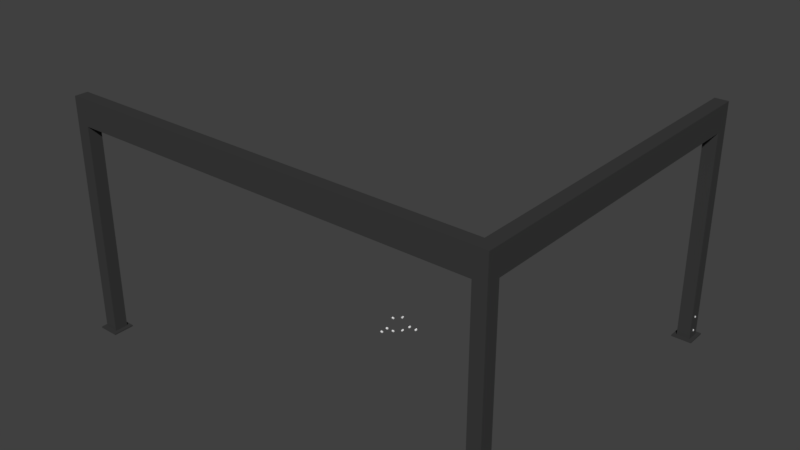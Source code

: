# Source: screw.blend  (saved by Blender 2.79.0; exported with 4.5.12 LTS)
import bpy
from mathutils import Matrix  # noqa: F401  (used for matrix-valued properties, if any)

bpy.ops.wm.read_factory_settings(use_empty=True)
scene = bpy.context.scene
scene.name = 'Scene'

# ---- collections
col_collection_1 = bpy.data.collections.new('Collection 1'); scene.collection.children.link(col_collection_1)
col_collection_11 = bpy.data.collections.new('Collection 11'); scene.collection.children.link(col_collection_11)
col_collection_11.hide_render = True
col_collection_11.hide_viewport = True

# ---- materials (node trees are filled in below, after node groups)
mat_stal = bpy.data.materials.new('stal')
mat_stal.alpha_threshold = 0.0
mat_stal.diffuse_color = (0.04445, 0.04445, 0.04445, 1.0)
mat_stal.specular_color = (0.5, 0.5, 0.5)
mat_stal.roughness = 0.5
mat_stal.specular_intensity = 1.0
mat_srubki = bpy.data.materials.new('srubki')
mat_srubki.alpha_threshold = 0.0
mat_srubki.specular_color = (0.5, 0.5, 0.5)
mat_srubki.roughness = 0.5
mat_srubki.specular_intensity = 1.0

# ---- material node trees
mat_stal.use_nodes = True; mat_stal.node_tree.nodes.clear()
_N = mat_stal.node_tree.nodes; _L = mat_stal.node_tree.links
n0 = _N.new('ShaderNodeOutputMaterial'); n0.name = 'Material Output'; n0.location = (1200, 880)
n0.label = 'Material Out'
n1 = _N.new('ShaderNodeAddShader'); n1.name = 'Add Shader'; n1.location = (1000, 880)
n1.label = 'Shader Add Refl'
n2 = _N.new('ShaderNodeAddShader'); n2.name = 'Add Shader.001'; n2.location = (800, 880)
n2.label = 'Shader Add Spec'
n3 = _N.new('ShaderNodeBsdfRefraction'); n3.name = 'Refraction BSDF'; n3.location = (1200, 220)
n3.label = 'Refl BSDF'
n3.mute = True
n4 = _N.new('ShaderNodeMix'); n4.name = 'Mix'; n4.location = (1000, 220)
n4.label = 'Mix Color/Refl'
n4.data_type = 'RGBA'
n4.blend_type = 'MULTIPLY'
n4.inputs[0].default_value = 1.0
n4.inputs[6].default_value = (0.7619, 0.7619, 0.7619, 1.0)
n4.inputs[7].default_value = (0.0, 0.0, 0.0, 1.0)
n5 = _N.new('ShaderNodeMixShader'); n5.name = 'Mix Shader'; n5.location = (600, 880)
n5.label = 'Shader Mix Alpha'
n6 = _N.new('ShaderNodeBsdfTransparent'); n6.name = 'Transparent BSDF'; n6.location = (400, 880)
n6.label = 'Alpha BSDF'
n6.mute = True
n7 = _N.new('ShaderNodeMix'); n7.name = 'Mix.001'; n7.location = (200, 1100)
n7.label = 'Mix Color/Alpha'
n7.data_type = 'RGBA'
n7.blend_type = 'MULTIPLY'
n7.inputs[0].default_value = 1.0
n7.inputs[6].default_value = (1.0, 1.0, 1.0, 1.0)
n7.inputs[7].default_value = (1.0, 1.0, 1.0, 1.0)
n8 = _N.new('ShaderNodeBsdfDiffuse'); n8.name = 'Diffuse BSDF'; n8.location = (400, 660)
n8.label = 'Diff BSDF'
n9 = _N.new('ShaderNodeMix'); n9.name = 'Mix.002'; n9.location = (200, 660)
n9.label = 'Mix Color/Diffuse'
n9.data_type = 'RGBA'
n9.blend_type = 'MULTIPLY'
n9.inputs[0].default_value = 1.0
n9.inputs[6].default_value = (0.04445, 0.04445, 0.04445, 1.0)
n9.inputs[7].default_value = (1.0, 1.0, 1.0, 1.0)
n10 = _N.new('ShaderNodeBsdfAnisotropic'); n10.name = 'Glossy BSDF'; n10.location = (400, 220)
n10.label = 'Spec BSDF'
n10.distribution = 'GGX'
n11 = _N.new('ShaderNodeMix'); n11.name = 'Mix.003'; n11.location = (200, 220)
n11.label = 'Mix Color/Spec'
n11.data_type = 'RGBA'
n11.blend_type = 'MULTIPLY'
n11.inputs[0].default_value = 1.0
n11.inputs[7].default_value = (0.0, 0.0, 0.0, 1.0)
n12 = _N.new('ShaderNodeMix'); n12.name = 'Mix.004'; n12.location = (200, 0)
n12.label = 'Mix Color/Hardness'
n12.data_type = 'RGBA'
n12.blend_type = 'MULTIPLY'
n12.inputs[0].default_value = 1.0
n12.inputs[6].default_value = (1.0, 1.0, 1.0, 1.0)
n12.inputs[7].default_value = (1.0, 1.0, 1.0, 1.0)
n13 = _N.new('ShaderNodeNormalMap'); n13.name = 'Normal Map'; n13.location = (200, 440)
n13.label = 'Normal/Map'
n13.mute = True
n14 = _N.new('ShaderNodeMix'); n14.name = 'Mix.005'; n14.location = (1000, 660)
n14.label = 'Bump/Map'
n14.mute = True
n14.data_type = 'RGBA'
n14.blend_type = 'MULTIPLY'
n14.inputs[0].default_value = 1.0
n14.inputs[6].default_value = (1.0, 1.0, 1.0, 1.0)
n14.inputs[7].default_value = (0.0, 0.0, 0.0, 1.0)
n15 = _N.new('ShaderNodeTexCoord'); n15.name = 'Texture Coordinate'; n15.location = (-600, 660)
n15.label = 'Texture Coords'
n16 = _N.new('ShaderNodeDisplacement'); n16.name = 'Displacement'; n16.location = (0, 0)
n16.inputs[1].default_value = 0.0
n16.inputs[2].default_value = 0.1
n17 = _N.new('ShaderNodeMath'); n17.name = 'Math'; n17.location = (0, 0)
n17.operation = 'POWER'
_L.new(n1.outputs[0], n0.inputs[0])
_L.new(n2.outputs[0], n1.inputs[0])
_L.new(n3.outputs[0], n1.inputs[1])
_L.new(n4.outputs[2], n3.inputs[0])
_L.new(n5.outputs[0], n2.inputs[0])
_L.new(n6.outputs[0], n5.inputs[1])
_L.new(n7.outputs[2], n5.inputs[0])
_L.new(n8.outputs[0], n5.inputs[2])
_L.new(n9.outputs[2], n8.inputs[0])
_L.new(n10.outputs[0], n2.inputs[1])
_L.new(n11.outputs[2], n10.inputs[0])
_L.new(n13.outputs[0], n8.inputs[2])
_L.new(n13.outputs[0], n10.inputs[4])
_L.new(n13.outputs[0], n3.inputs[3])
_L.new(n14.outputs[2], n16.inputs[0])
_L.new(n16.outputs[0], n0.inputs[2])
_L.new(n12.outputs[2], n17.inputs[0])
_L.new(n17.outputs[0], n10.inputs[1])
n0.is_active_output = True
mat_srubki.use_nodes = True; mat_srubki.node_tree.nodes.clear()
_N = mat_srubki.node_tree.nodes; _L = mat_srubki.node_tree.links
n0 = _N.new('ShaderNodeOutputMaterial'); n0.name = 'Material Output'; n0.location = (1200, 880)
n0.label = 'Material Out'
n1 = _N.new('ShaderNodeAddShader'); n1.name = 'Add Shader'; n1.location = (1000, 880)
n1.label = 'Shader Add Refl'
n2 = _N.new('ShaderNodeAddShader'); n2.name = 'Add Shader.001'; n2.location = (800, 880)
n2.label = 'Shader Add Spec'
n3 = _N.new('ShaderNodeBsdfRefraction'); n3.name = 'Refraction BSDF'; n3.location = (1200, 220)
n3.label = 'Refl BSDF'
n4 = _N.new('ShaderNodeMix'); n4.name = 'Mix'; n4.location = (1000, 220)
n4.label = 'Mix Color/Refl'
n4.data_type = 'RGBA'
n4.blend_type = 'MULTIPLY'
n4.inputs[0].default_value = 1.0
n4.inputs[6].default_value = (0.869, 0.869, 0.869, 1.0)
n4.inputs[7].default_value = (1.0, 1.0, 1.0, 1.0)
n5 = _N.new('ShaderNodeMixShader'); n5.name = 'Mix Shader'; n5.location = (600, 880)
n5.label = 'Shader Mix Alpha'
n6 = _N.new('ShaderNodeBsdfTransparent'); n6.name = 'Transparent BSDF'; n6.location = (400, 880)
n6.label = 'Alpha BSDF'
n6.mute = True
n7 = _N.new('ShaderNodeMix'); n7.name = 'Mix.001'; n7.location = (200, 1100)
n7.label = 'Mix Color/Alpha'
n7.data_type = 'RGBA'
n7.blend_type = 'MULTIPLY'
n7.inputs[0].default_value = 1.0
n7.inputs[6].default_value = (1.0, 1.0, 1.0, 1.0)
n7.inputs[7].default_value = (1.0, 1.0, 1.0, 1.0)
n8 = _N.new('ShaderNodeBsdfDiffuse'); n8.name = 'Diffuse BSDF'; n8.location = (400, 660)
n8.label = 'Diff BSDF'
n9 = _N.new('ShaderNodeMix'); n9.name = 'Mix.002'; n9.location = (200, 660)
n9.label = 'Mix Color/Diffuse'
n9.data_type = 'RGBA'
n9.blend_type = 'MULTIPLY'
n9.inputs[0].default_value = 1.0
n9.inputs[6].default_value = (0.8, 0.8, 0.8, 1.0)
n9.inputs[7].default_value = (1.0, 1.0, 1.0, 1.0)
n10 = _N.new('ShaderNodeBsdfAnisotropic'); n10.name = 'Glossy BSDF'; n10.location = (400, 220)
n10.label = 'Spec BSDF'
n10.distribution = 'GGX'
n11 = _N.new('ShaderNodeMix'); n11.name = 'Mix.003'; n11.location = (200, 220)
n11.label = 'Mix Color/Spec'
n11.data_type = 'RGBA'
n11.blend_type = 'MULTIPLY'
n11.inputs[0].default_value = 1.0
n11.inputs[7].default_value = (0.0, 0.0, 0.0, 1.0)
n12 = _N.new('ShaderNodeMix'); n12.name = 'Mix.004'; n12.location = (200, 0)
n12.label = 'Mix Color/Hardness'
n12.data_type = 'RGBA'
n12.blend_type = 'MULTIPLY'
n12.inputs[0].default_value = 1.0
n12.inputs[6].default_value = (0.0, 0.0, 0.0, 0.0)
n12.inputs[7].default_value = (1.0, 1.0, 1.0, 1.0)
n13 = _N.new('ShaderNodeNormalMap'); n13.name = 'Normal Map'; n13.location = (200, 440)
n13.label = 'Normal/Map'
n13.mute = True
n14 = _N.new('ShaderNodeMix'); n14.name = 'Mix.005'; n14.location = (1000, 660)
n14.label = 'Bump/Map'
n14.mute = True
n14.data_type = 'RGBA'
n14.blend_type = 'MULTIPLY'
n14.inputs[0].default_value = 1.0
n14.inputs[6].default_value = (1.0, 1.0, 1.0, 1.0)
n14.inputs[7].default_value = (0.0, 0.0, 0.0, 1.0)
n15 = _N.new('ShaderNodeTexCoord'); n15.name = 'Texture Coordinate'; n15.location = (-600, 660)
n15.label = 'Texture Coords'
n16 = _N.new('ShaderNodeDisplacement'); n16.name = 'Displacement'; n16.location = (0, 0)
n16.inputs[1].default_value = 0.0
n16.inputs[2].default_value = 0.1
n17 = _N.new('ShaderNodeMath'); n17.name = 'Math'; n17.location = (0, 0)
n17.operation = 'POWER'
_L.new(n1.outputs[0], n0.inputs[0])
_L.new(n2.outputs[0], n1.inputs[0])
_L.new(n3.outputs[0], n1.inputs[1])
_L.new(n4.outputs[2], n3.inputs[0])
_L.new(n5.outputs[0], n2.inputs[0])
_L.new(n6.outputs[0], n5.inputs[1])
_L.new(n7.outputs[2], n5.inputs[0])
_L.new(n8.outputs[0], n5.inputs[2])
_L.new(n9.outputs[2], n8.inputs[0])
_L.new(n10.outputs[0], n2.inputs[1])
_L.new(n11.outputs[2], n10.inputs[0])
_L.new(n13.outputs[0], n8.inputs[2])
_L.new(n13.outputs[0], n10.inputs[4])
_L.new(n13.outputs[0], n3.inputs[3])
_L.new(n14.outputs[2], n16.inputs[0])
_L.new(n16.outputs[0], n0.inputs[2])
_L.new(n12.outputs[2], n17.inputs[0])
_L.new(n17.outputs[0], n10.inputs[1])
n0.is_active_output = True

# ---- world
world_world = bpy.data.worlds.new('World'); scene.world = world_world
world_world.color = (0.05088, 0.05088, 0.05088)
world_world.use_sun_shadow = False
world_world.sun_shadow_jitter_overblur = 0.0
world_world.cycles.sampling_method = 'MANUAL'

# ---- meshes
me_cube_004_cube_026 = bpy.data.meshes.new('Cube.004_Cube.026')
me_cube_004_cube_026.from_pydata([(2.382, 0.01567, 2.0), (2.382, 2.7, 2.0), (2.382, 2.7, 1.85), (2.382, 0.01567, 1.85), (2.532, 2.7, 1.85), (2.532, 0.01567, 1.85), (2.532, 2.7, 2.0), (2.532, 0.01567, 2.0), (2.34, 0.0, 2.042), (2.34, 0.01567, 2.042), (2.34, 0.01567, 1.808), (2.34, 0.0, 1.808), (2.573, 0.01567, 1.808), (2.573, 0.0, 1.808), (2.573, 0.01567, 2.042), (2.573, 0.0, 2.042)], [], [(0, 1, 2, 3), (3, 2, 4, 5), (5, 4, 6, 7), (7, 6, 1, 0), (3, 5, 7, 0), (4, 2, 1, 6), (8, 9, 10, 11), (11, 10, 12, 13), (13, 12, 14, 15), (15, 14, 9, 8), (11, 13, 15, 8), (12, 10, 9, 14)])
_uv = me_cube_004_cube_026.uv_layers.new(name='UVMap')
_uv.uv.foreach_set('vector', [1e-06, 1.0, 0.0, 0.0, 0.18, 0.0, 0.18, 1.0, 0.3601, 1.0, 0.3601, 0.0, 0.5401, 0.0, 0.5401, 1.0, 0.7202, 0.0, 0.7202, 1.0, 0.5401, 1.0, 0.5401, 0.0, 0.18, 1.0, 0.18, 0.0, 0.3601, 0.0, 0.3601, 1.0, 0.7202, 0.1737, 0.9002, 0.1737, 0.9002, 0.2296, 0.7202, 0.2296, 0.9002, 0.2855, 0.7202, 0.2855, 0.7202, 0.2296, 0.9002, 0.2296, 0.9566, 0.2606, 0.9378, 0.2606, 0.9378, 0.1737, 0.9566, 0.1737, 0.919, 0.1737, 0.9378, 0.1737, 0.9378, 0.2606, 0.919, 0.2606, 0.9754, 0.2606, 0.9566, 0.2606, 0.9566, 0.1737, 0.9754, 0.1737, 0.9002, 0.1737, 0.919, 0.1737, 0.919, 0.2606, 0.9002, 0.2606, 0.7202, 0.08686, 0.7202, 0.0, 1.0, 0.0, 1.0, 0.08686, 1.0, 0.08686, 1.0, 0.1737, 0.7202, 0.1737, 0.7202, 0.08686])
me_cube_004_cube_026.materials.append(mat_stal)
me_cube_004_cube_026.use_remesh_preserve_volume = False
me_cube_004_cube_026.use_remesh_preserve_attributes = False
me_cube_004_cube_026.use_mirror_vertex_groups = False
me_cube_004_cube_026.update()
me_cube_004_cube_026.normals_split_custom_set([tuple(v) for v in zip(*[iter([-1.0, 0.0, 0.0, -1.0, 0.0, 0.0, -1.0, 0.0, 0.0, -1.0, 0.0, 0.0, 0.0, 0.0, -1.0, 0.0, 0.0, -1.0, 0.0, 0.0, -1.0, 0.0, 0.0, -1.0, 1.0, 0.0, 0.0, 1.0, 0.0, 0.0, 1.0, 0.0, 0.0, 1.0, 0.0, 0.0, 0.0, 0.0, 1.0, 0.0, 0.0, 1.0, 0.0, 0.0, 1.0, 0.0, 0.0, 1.0, 0.0, -1.0, 0.0, 0.0, -1.0, 0.0, 0.0, -1.0, 0.0, 0.0, -1.0, 0.0, 0.0, 1.0, 0.0, 0.0, 1.0, 0.0, 0.0, 1.0, 0.0, 0.0, 1.0, 0.0, -1.0, 0.0, 0.0, -1.0, 0.0, 0.0, -1.0, 0.0, 0.0, -1.0, 0.0, 0.0, 0.0, 0.0, -1.0, 0.0, 0.0, -1.0, 0.0, 0.0, -1.0, 0.0, 0.0, -1.0, 1.0, 0.0, 0.0, 1.0, 0.0, 0.0, 1.0, 0.0, 0.0, 1.0, 0.0, 0.0, 0.0, 0.0, 1.0, 0.0, 0.0, 1.0, 0.0, 0.0, 1.0, 0.0, 0.0, 1.0, 0.0, -1.0, 0.0, 0.0, -1.0, 0.0, 0.0, -1.0, 0.0, 0.0, -1.0, 0.0, 0.0, 1.0, 0.0, 0.0, 1.0, 0.0, 0.0, 1.0, 0.0, 0.0, 1.0, 0.0])] * 3)])
me_cube_005_cube_027 = bpy.data.meshes.new('Cube.005_Cube.027')
me_cube_005_cube_027.from_pydata([(2.382, 0.01567, -1.85), (2.382, 2.7, -1.85), (2.382, 2.7, -2.0), (2.382, 0.01567, -2.0), (2.532, 2.7, -2.0), (2.532, 0.01567, -2.0), (2.532, 2.7, -1.85), (2.532, 0.01567, -1.85), (2.34, 0.0, -1.809), (2.34, 0.01567, -1.809), (2.34, 0.01567, -2.042), (2.34, 0.0, -2.042), (2.573, 0.01567, -2.042), (2.573, 0.0, -2.042), (2.573, 0.01567, -1.809), (2.573, 0.0, -1.809)], [], [(0, 1, 2, 3), (3, 2, 4, 5), (5, 4, 6, 7), (7, 6, 1, 0), (3, 5, 7, 0), (4, 2, 1, 6), (8, 9, 10, 11), (11, 10, 12, 13), (13, 12, 14, 15), (15, 14, 9, 8), (11, 13, 15, 8), (12, 10, 9, 14)])
_uv = me_cube_005_cube_027.uv_layers.new(name='UVMap')
_uv.uv.foreach_set('vector', [1e-06, 1.0, 0.0, 0.0, 0.18, 0.0, 0.18, 1.0, 0.3601, 1.0, 0.3601, 0.0, 0.5401, 0.0, 0.5401, 1.0, 0.7202, 0.0, 0.7202, 1.0, 0.5401, 1.0, 0.5401, 0.0, 0.18, 1.0, 0.18, 0.0, 0.3601, 0.0, 0.3601, 1.0, 0.7202, 0.1737, 0.9002, 0.1737, 0.9002, 0.2296, 0.7202, 0.2296, 0.9002, 0.2855, 0.7202, 0.2855, 0.7202, 0.2296, 0.9002, 0.2296, 0.9566, 0.2606, 0.9378, 0.2606, 0.9378, 0.1737, 0.9566, 0.1737, 0.919, 0.1737, 0.9378, 0.1737, 0.9378, 0.2606, 0.919, 0.2606, 0.9754, 0.2606, 0.9566, 0.2606, 0.9566, 0.1737, 0.9754, 0.1737, 0.9002, 0.1737, 0.919, 0.1737, 0.919, 0.2606, 0.9002, 0.2606, 0.7202, 0.08686, 0.7202, 0.0, 1.0, 0.0, 1.0, 0.08686, 1.0, 0.08686, 1.0, 0.1737, 0.7202, 0.1737, 0.7202, 0.08686])
me_cube_005_cube_027.materials.append(mat_stal)
me_cube_005_cube_027.use_remesh_preserve_volume = False
me_cube_005_cube_027.use_remesh_preserve_attributes = False
me_cube_005_cube_027.use_mirror_vertex_groups = False
me_cube_005_cube_027.update()
me_cube_005_cube_027.normals_split_custom_set([tuple(v) for v in zip(*[iter([-1.0, 0.0, 0.0, -1.0, 0.0, 0.0, -1.0, 0.0, 0.0, -1.0, 0.0, 0.0, 0.0, 0.0, -1.0, 0.0, 0.0, -1.0, 0.0, 0.0, -1.0, 0.0, 0.0, -1.0, 1.0, 0.0, 0.0, 1.0, 0.0, 0.0, 1.0, 0.0, 0.0, 1.0, 0.0, 0.0, 0.0, 0.0, 1.0, 0.0, 0.0, 1.0, 0.0, 0.0, 1.0, 0.0, 0.0, 1.0, 0.0, -1.0, 0.0, 0.0, -1.0, 0.0, 0.0, -1.0, 0.0, 0.0, -1.0, 0.0, 0.0, 1.0, 0.0, 0.0, 1.0, 0.0, 0.0, 1.0, 0.0, 0.0, 1.0, 0.0, -1.0, 0.0, 0.0, -1.0, 0.0, 0.0, -1.0, 0.0, 0.0, -1.0, 0.0, 0.0, 0.0, 0.0, -1.0, 0.0, 0.0, -1.0, 0.0, 0.0, -1.0, 0.0, 0.0, -1.0, 1.0, 0.0, 0.0, 1.0, 0.0, 0.0, 1.0, 0.0, 0.0, 1.0, 0.0, 0.0, 0.0, 0.0, 1.0, 0.0, 0.0, 1.0, 0.0, 0.0, 1.0, 0.0, 0.0, 1.0, 0.0, -1.0, 0.0, 0.0, -1.0, 0.0, 0.0, -1.0, 0.0, 0.0, -1.0, 0.0, 0.0, 1.0, 0.0, 0.0, 1.0, 0.0, 0.0, 1.0, 0.0, 0.0, 1.0, 0.0])] * 3)])
me_cylinder_001_cylinder_009 = bpy.data.meshes.new('Cylinder.001_Cylinder.009')
me_cylinder_001_cylinder_009.from_pydata([(-0.01921, -0.001096, 0.157), (0.003747, -0.001096, 0.157), (0.003747, -0.01201, 0.165), (-0.01921, -0.01201, 0.165), (0.003747, -0.007843, 0.1778), (-0.01921, -0.007843, 0.1778), (0.003747, 0.005651, 0.1778), (-0.01921, 0.005651, 0.1778), (0.003747, 0.009821, 0.165), (-0.01921, 0.009821, 0.165), (-0.01921, -0.0741, 0.06649), (0.003747, -0.0741, 0.06649), (0.003747, -0.08203, 0.05557), (-0.01921, -0.08203, 0.05557), (0.003747, -0.09486, 0.05974), (-0.01921, -0.09486, 0.05974), (0.003747, -0.09486, 0.07324), (-0.01921, -0.09486, 0.07324), (0.003747, -0.08203, 0.07741), (-0.01921, -0.08203, 0.07741), (-0.01921, 0.09486, 0.06649), (0.003747, 0.09486, 0.06649), (0.003747, 0.08693, 0.05557), (-0.01921, 0.08693, 0.05557), (0.003747, 0.0741, 0.05974), (-0.01921, 0.0741, 0.05974), (0.003747, 0.0741, 0.07324), (-0.01921, 0.0741, 0.07324), (0.003747, 0.08693, 0.07741), (-0.01921, 0.08693, 0.07741), (-0.01921, -0.001096, 0.2457), (0.003747, -0.001096, 0.2457), (0.003747, -0.01201, 0.2536), (-0.01921, -0.01201, 0.2536), (0.003747, -0.007843, 0.2664), (-0.01921, -0.007843, 0.2664), (0.003747, 0.005651, 0.2664), (-0.01921, 0.005651, 0.2664), (0.003747, 0.009821, 0.2536), (-0.01921, 0.009821, 0.2536), (0.1533, -0.001096, 0.0), (0.1533, -0.001096, -0.02296), (0.1612, -0.01201, -0.02296), (0.1612, -0.01201, 1.267e-07), (0.1741, -0.007843, -0.02296), (0.1741, -0.007843, 1.267e-07), (0.1741, 0.005651, -0.02296), (0.1741, 0.005651, 1.267e-07), (0.1612, 0.009821, -0.02296), (0.1612, 0.009821, 1.267e-07), (0.06274, -0.0741, 1.267e-07), (0.06274, -0.0741, -0.02296), (0.05182, -0.08203, -0.02296), (0.05182, -0.08203, 1.267e-07), (0.05599, -0.09486, -0.02296), (0.05599, -0.09486, 1.267e-07), (0.06949, -0.09486, -0.02296), (0.06949, -0.09486, 1.267e-07), (0.07366, -0.08203, -0.02296), (0.07366, -0.08203, 0.0), (0.06274, 0.09486, 1.267e-07), (0.06274, 0.09486, -0.02296), (0.05182, 0.08693, -0.02296), (0.05182, 0.08693, 1.267e-07), (0.05599, 0.0741, -0.02296), (0.05599, 0.0741, 1.267e-07), (0.06949, 0.0741, -0.02296), (0.06949, 0.0741, 1.267e-07), (0.07366, 0.08693, -0.02296), (0.07366, 0.08693, 1.267e-07), (0.2419, -0.001096, 1.267e-07), (0.2419, -0.001096, -0.02296), (0.2499, -0.01201, -0.02296), (0.2499, -0.01201, 1.267e-07), (0.2627, -0.007843, -0.02296), (0.2627, -0.007843, 1.267e-07), (0.2627, 0.005651, -0.02296), (0.2627, 0.005651, 1.267e-07), (0.2499, 0.009821, -0.02296), (0.2499, 0.009821, 1.267e-07)], [], [(0, 1, 2, 3), (3, 2, 4, 5), (5, 4, 6, 7), (2, 1, 8, 6, 4), (7, 6, 8, 9), (9, 8, 1, 0), (0, 3, 5, 7, 9), (10, 11, 12, 13), (13, 12, 14, 15), (15, 14, 16, 17), (12, 11, 18, 16, 14), (17, 16, 18, 19), (19, 18, 11, 10), (10, 13, 15, 17, 19), (20, 21, 22, 23), (23, 22, 24, 25), (25, 24, 26, 27), (22, 21, 28, 26, 24), (27, 26, 28, 29), (29, 28, 21, 20), (20, 23, 25, 27, 29), (30, 31, 32, 33), (33, 32, 34, 35), (35, 34, 36, 37), (32, 31, 38, 36, 34), (37, 36, 38, 39), (39, 38, 31, 30), (30, 33, 35, 37, 39), (40, 41, 42, 43), (43, 42, 44, 45), (45, 44, 46, 47), (42, 41, 48, 46, 44), (47, 46, 48, 49), (49, 48, 41, 40), (40, 43, 45, 47, 49), (50, 51, 52, 53), (53, 52, 54, 55), (55, 54, 56, 57), (52, 51, 58, 56, 54), (57, 56, 58, 59), (59, 58, 51, 50), (50, 53, 55, 57, 59), (60, 61, 62, 63), (63, 62, 64, 65), (65, 64, 66, 67), (62, 61, 68, 66, 64), (67, 66, 68, 69), (69, 68, 61, 60), (60, 63, 65, 67, 69), (70, 71, 72, 73), (73, 72, 74, 75), (75, 74, 76, 77), (72, 71, 78, 76, 74), (77, 76, 78, 79), (79, 78, 71, 70), (70, 73, 75, 77, 79)])
_uv = me_cylinder_001_cylinder_009.uv_layers.new(name='UVMap')
_uv.uv.foreach_set('vector', [1.0, 0.5, 1.0, 1.0, 0.8, 1.0, 0.8, 0.5, 0.8, 0.5, 0.8, 1.0, 0.6, 1.0, 0.6, 0.5, 0.6, 0.5, 0.6, 1.0, 0.4, 1.0, 0.4, 0.5, 0.4783, 0.3242, 0.25, 0.49, 0.02175, 0.3242, 0.1089, 0.05584, 0.3911, 0.05584, 0.4, 0.5, 0.4, 1.0, 0.2, 1.0, 0.2, 0.5, 0.2, 0.5, 0.2, 1.0, 0.0, 1.0, 0.0, 0.5, 0.75, 0.49, 0.9783, 0.3242, 0.8911, 0.05584, 0.6089, 0.05584, 0.5217, 0.3242, 1.0, 0.5, 1.0, 1.0, 0.8, 1.0, 0.8, 0.5, 0.8, 0.5, 0.8, 1.0, 0.6, 1.0, 0.6, 0.5, 0.6, 0.5, 0.6, 1.0, 0.4, 1.0, 0.4, 0.5, 0.4783, 0.3242, 0.25, 0.49, 0.02175, 0.3242, 0.1089, 0.05584, 0.3911, 0.05584, 0.4, 0.5, 0.4, 1.0, 0.2, 1.0, 0.2, 0.5, 0.2, 0.5, 0.2, 1.0, 0.0, 1.0, 0.0, 0.5, 0.75, 0.49, 0.9783, 0.3242, 0.8911, 0.05584, 0.6089, 0.05584, 0.5217, 0.3242, 1.0, 0.5, 1.0, 1.0, 0.8, 1.0, 0.8, 0.5, 0.8, 0.5, 0.8, 1.0, 0.6, 1.0, 0.6, 0.5, 0.6, 0.5, 0.6, 1.0, 0.4, 1.0, 0.4, 0.5, 0.4783, 0.3242, 0.25, 0.49, 0.02175, 0.3242, 0.1089, 0.05584, 0.3911, 0.05584, 0.4, 0.5, 0.4, 1.0, 0.2, 1.0, 0.2, 0.5, 0.2, 0.5, 0.2, 1.0, 0.0, 1.0, 0.0, 0.5, 0.75, 0.49, 0.9783, 0.3242, 0.8911, 0.05584, 0.6089, 0.05584, 0.5217, 0.3242, 1.0, 0.5, 1.0, 1.0, 0.8, 1.0, 0.8, 0.5, 0.8, 0.5, 0.8, 1.0, 0.6, 1.0, 0.6, 0.5, 0.6, 0.5, 0.6, 1.0, 0.4, 1.0, 0.4, 0.5, 0.4783, 0.3242, 0.25, 0.49, 0.02175, 0.3242, 0.1089, 0.05584, 0.3911, 0.05584, 0.4, 0.5, 0.4, 1.0, 0.2, 1.0, 0.2, 0.5, 0.2, 0.5, 0.2, 1.0, 0.0, 1.0, 0.0, 0.5, 0.75, 0.49, 0.9783, 0.3242, 0.8911, 0.05584, 0.6089, 0.05584, 0.5217, 0.3242, 1.0, 0.5, 1.0, 1.0, 0.8, 1.0, 0.8, 0.5, 0.8, 0.5, 0.8, 1.0, 0.6, 1.0, 0.6, 0.5, 0.6, 0.5, 0.6, 1.0, 0.4, 1.0, 0.4, 0.5, 0.4783, 0.3242, 0.25, 0.49, 0.02175, 0.3242, 0.1089, 0.05584, 0.3911, 0.05584, 0.4, 0.5, 0.4, 1.0, 0.2, 1.0, 0.2, 0.5, 0.2, 0.5, 0.2, 1.0, 0.0, 1.0, 0.0, 0.5, 0.75, 0.49, 0.9783, 0.3242, 0.8911, 0.05584, 0.6089, 0.05584, 0.5217, 0.3242, 1.0, 0.5, 1.0, 1.0, 0.8, 1.0, 0.8, 0.5, 0.8, 0.5, 0.8, 1.0, 0.6, 1.0, 0.6, 0.5, 0.6, 0.5, 0.6, 1.0, 0.4, 1.0, 0.4, 0.5, 0.4783, 0.3242, 0.25, 0.49, 0.02175, 0.3242, 0.1089, 0.05584, 0.3911, 0.05584, 0.4, 0.5, 0.4, 1.0, 0.2, 1.0, 0.2, 0.5, 0.2, 0.5, 0.2, 1.0, 0.0, 1.0, 0.0, 0.5, 0.75, 0.49, 0.9783, 0.3242, 0.8911, 0.05584, 0.6089, 0.05584, 0.5217, 0.3242, 1.0, 0.5, 1.0, 1.0, 0.8, 1.0, 0.8, 0.5, 0.8, 0.5, 0.8, 1.0, 0.6, 1.0, 0.6, 0.5, 0.6, 0.5, 0.6, 1.0, 0.4, 1.0, 0.4, 0.5, 0.4783, 0.3242, 0.25, 0.49, 0.02175, 0.3242, 0.1089, 0.05584, 0.3911, 0.05584, 0.4, 0.5, 0.4, 1.0, 0.2, 1.0, 0.2, 0.5, 0.2, 0.5, 0.2, 1.0, 0.0, 1.0, 0.0, 0.5, 0.75, 0.49, 0.9783, 0.3242, 0.8911, 0.05584, 0.6089, 0.05584, 0.5217, 0.3242, 1.0, 0.5, 1.0, 1.0, 0.8, 1.0, 0.8, 0.5, 0.8, 0.5, 0.8, 1.0, 0.6, 1.0, 0.6, 0.5, 0.6, 0.5, 0.6, 1.0, 0.4, 1.0, 0.4, 0.5, 0.4783, 0.3242, 0.25, 0.49, 0.02175, 0.3242, 0.1089, 0.05584, 0.3911, 0.05584, 0.4, 0.5, 0.4, 1.0, 0.2, 1.0, 0.2, 0.5, 0.2, 0.5, 0.2, 1.0, 0.0, 1.0, 0.0, 0.5, 0.75, 0.49, 0.9783, 0.3242, 0.8911, 0.05584, 0.6089, 0.05584, 0.5217, 0.3242])
me_cylinder_001_cylinder_009.materials.append(mat_srubki)
me_cylinder_001_cylinder_009.use_remesh_preserve_volume = False
me_cylinder_001_cylinder_009.use_remesh_preserve_attributes = False
me_cylinder_001_cylinder_009.use_mirror_vertex_groups = False
me_cylinder_001_cylinder_009.update()
me_cylinder_001_cylinder_009.normals_split_custom_set([tuple(v) for v in zip(*[iter([0.0, -0.5878, -0.809, 0.0, -0.5878, -0.809, 0.0, -0.5878, -0.809, 0.0, -0.5878, -0.809, 0.0, -0.9511, 0.309, 0.0, -0.9511, 0.309, 0.0, -0.9511, 0.309, 0.0, -0.9511, 0.309, 0.0, 0.0, 1.0, 0.0, 0.0, 1.0, 0.0, 0.0, 1.0, 0.0, 0.0, 1.0, 1.0, -1.161e-08, 0.0, 1.0, -1.161e-08, 0.0, 1.0, -1.161e-08, 0.0, 1.0, -1.161e-08, 0.0, 1.0, -1.161e-08, 0.0, 0.0, 0.9511, 0.309, 0.0, 0.9511, 0.309, 0.0, 0.9511, 0.309, 0.0, 0.9511, 0.309, 0.0, 0.5878, -0.809, 0.0, 0.5878, -0.809, 0.0, 0.5878, -0.809, 0.0, 0.5878, -0.809, -1.0, 0.0, 0.0, -1.0, 0.0, 0.0, -1.0, 0.0, 0.0, -1.0, 0.0, 0.0, -1.0, 0.0, 0.0, 0.0, 0.809, -0.5878, 0.0, 0.809, -0.5878, 0.0, 0.809, -0.5878, 0.0, 0.809, -0.5878, 0.0, -0.309, -0.9511, 0.0, -0.309, -0.9511, 0.0, -0.309, -0.9511, 0.0, -0.309, -0.9511, 0.0, -1.0, 0.0, 0.0, -1.0, 0.0, 0.0, -1.0, 0.0, 0.0, -1.0, 0.0, 1.0, 0.0, 0.0, 1.0, 0.0, 0.0, 1.0, 0.0, 0.0, 1.0, 0.0, 0.0, 1.0, 0.0, 0.0, 0.0, -0.309, 0.9511, 0.0, -0.309, 0.9511, 0.0, -0.309, 0.9511, 0.0, -0.309, 0.9511, 0.0, 0.809, 0.5878, 0.0, 0.809, 0.5878, 0.0, 0.809, 0.5878, 0.0, 0.809, 0.5878, -1.0, -2.322e-08, 0.0, -1.0, -2.322e-08, 0.0, -1.0, -2.322e-08, 0.0, -1.0, -2.322e-08, 0.0, -1.0, -2.322e-08, 0.0, 0.0, 0.809, -0.5878, 0.0, 0.809, -0.5878, 0.0, 0.809, -0.5878, 0.0, 0.809, -0.5878, 0.0, -0.309, -0.9511, 0.0, -0.309, -0.9511, 0.0, -0.309, -0.9511, 0.0, -0.309, -0.9511, 0.0, -1.0, 0.0, 0.0, -1.0, 0.0, 0.0, -1.0, 0.0, 0.0, -1.0, 0.0, 1.0, 0.0, 0.0, 1.0, 0.0, 0.0, 1.0, 0.0, 0.0, 1.0, 0.0, 0.0, 1.0, 0.0, 0.0, 0.0, -0.309, 0.951, 0.0, -0.309, 0.951, 0.0, -0.309, 0.951, 0.0, -0.309, 0.951, 0.0, 0.809, 0.5878, 0.0, 0.809, 0.5878, 0.0, 0.809, 0.5878, 0.0, 0.809, 0.5878, -1.0, -2.322e-08, 0.0, -1.0, -2.322e-08, 0.0, -1.0, -2.322e-08, 0.0, -1.0, -2.322e-08, 0.0, -1.0, -2.322e-08, 0.0, -1.879e-05, -0.5878, -0.809, -1.879e-05, -0.5878, -0.809, -1.879e-05, -0.5878, -0.809, -1.879e-05, -0.5878, -0.809, 0.0, -0.9511, 0.309, 0.0, -0.9511, 0.309, 0.0, -0.9511, 0.309, 0.0, -0.9511, 0.309, 0.0, 0.0, 1.0, 0.0, 0.0, 1.0, 0.0, 0.0, 1.0, 0.0, 0.0, 1.0, 1.0, -1.161e-08, 0.0, 1.0, -1.161e-08, 0.0, 1.0, -1.161e-08, 0.0, 1.0, -1.161e-08, 0.0, 1.0, -1.161e-08, 0.0, 0.0, 0.9511, 0.309, 0.0, 0.9511, 0.309, 0.0, 0.9511, 0.309, 0.0, 0.9511, 0.309, -1.879e-05, 0.5878, -0.809, -1.879e-05, 0.5878, -0.809, -1.879e-05, 0.5878, -0.809, -1.879e-05, 0.5878, -0.809, -1.0, 0.0, 0.0, -1.0, 0.0, 0.0, -1.0, 0.0, 0.0, -1.0, 0.0, 0.0, -1.0, 0.0, 0.0, -0.809, -0.5878, 0.0, -0.809, -0.5878, 0.0, -0.809, -0.5878, 0.0, -0.809, -0.5878, 0.0, 0.309, -0.9511, 0.0, 0.309, -0.9511, 0.0, 0.309, -0.9511, 0.0, 0.309, -0.9511, 0.0, 1.0, 0.0, 0.0, 1.0, 0.0, 0.0, 1.0, 0.0, 0.0, 1.0, 0.0, 0.0, -1.022e-06, 0.0, -1.0, -1.022e-06, 0.0, -1.0, -1.022e-06, 0.0, -1.0, -1.022e-06, 0.0, -1.0, -1.022e-06, 0.0, -1.0, 0.309, 0.9511, 0.0, 0.309, 0.9511, 0.0, 0.309, 0.9511, 0.0, 0.309, 0.9511, 0.0, -0.809, 0.5878, 0.0, -0.809, 0.5878, 0.0, -0.809, 0.5878, 0.0, -0.809, 0.5878, 0.0, -4.414e-06, 0.0, 1.0, -4.414e-06, 0.0, 1.0, -4.414e-06, 0.0, 1.0, -4.414e-06, 0.0, 1.0, -4.414e-06, 0.0, 1.0, -0.5878, 0.809, 0.0, -0.5878, 0.809, 0.0, -0.5878, 0.809, 0.0, -0.5878, 0.809, 0.0, -0.9511, -0.309, 0.0, -0.9511, -0.309, 0.0, -0.9511, -0.309, 0.0, -0.9511, -0.309, 0.0, 0.0, -1.0, 0.0, 0.0, -1.0, 0.0, 0.0, -1.0, 0.0, 0.0, -1.0, 0.0, 1.022e-06, 3.21e-07, -1.0, 1.022e-06, 3.21e-07, -1.0, 1.022e-06, 3.21e-07, -1.0, 1.022e-06, 3.21e-07, -1.0, 1.022e-06, 3.21e-07, -1.0, 0.9511, -0.309, 0.0, 0.9511, -0.309, 0.0, 0.9511, -0.309, 0.0, 0.9511, -0.309, 0.0, 0.5878, 0.809, 0.0, 0.5878, 0.809, 0.0, 0.5878, 0.809, 0.0, 0.5878, 0.809, 0.0, 4.198e-06, 1.364e-06, 1.0, 4.198e-06, 1.364e-06, 1.0, 4.198e-06, 1.364e-06, 1.0, 4.198e-06, 1.364e-06, 1.0, 4.198e-06, 1.364e-06, 1.0, -0.5878, 0.809, 0.0, -0.5878, 0.809, 0.0, -0.5878, 0.809, 0.0, -0.5878, 0.809, 0.0, -0.9511, -0.309, 0.0, -0.9511, -0.309, 0.0, -0.9511, -0.309, 0.0, -0.9511, -0.309, 0.0, 0.0, -1.0, 0.0, 0.0, -1.0, 0.0, 0.0, -1.0, 0.0, 0.0, -1.0, 0.0, 0.0, 0.0, -1.0, 0.0, 0.0, -1.0, 0.0, 0.0, -1.0, 0.0, 0.0, -1.0, 0.0, 0.0, -1.0, 0.9511, -0.309, 0.0, 0.9511, -0.309, 0.0, 0.9511, -0.309, 0.0, 0.9511, -0.309, 0.0, 0.5878, 0.809, 0.0, 0.5878, 0.809, 0.0, 0.5878, 0.809, 0.0, 0.5878, 0.809, 0.0, 0.0, 0.0, 1.0, 0.0, 0.0, 1.0, 0.0, 0.0, 1.0, 0.0, 0.0, 1.0, 0.0, 0.0, 1.0, -0.809, -0.5878, 0.0, -0.809, -0.5878, 0.0, -0.809, -0.5878, 0.0, -0.809, -0.5878, 0.0, 0.309, -0.9511, 0.0, 0.309, -0.9511, 0.0, 0.309, -0.9511, 0.0, 0.309, -0.9511, 0.0, 1.0, 0.0, 0.0, 1.0, 0.0, 0.0, 1.0, 0.0, 0.0, 1.0, 0.0, 0.0, -9.29e-08, 0.0, -1.0, -9.29e-08, 0.0, -1.0, -9.29e-08, 0.0, -1.0, -9.29e-08, 0.0, -1.0, -9.29e-08, 0.0, -1.0, 0.309, 0.9511, 0.0, 0.309, 0.9511, 0.0, 0.309, 0.9511, 0.0, 0.309, 0.9511, 0.0, -0.809, 0.5877, 0.0, -0.809, 0.5877, 0.0, -0.809, 0.5877, 0.0, -0.809, 0.5877, 0.0, -1.772e-13, 0.0, 1.0, -1.772e-13, 0.0, 1.0, -1.772e-13, 0.0, 1.0, -1.772e-13, 0.0, 1.0, -1.772e-13, 0.0, 1.0])] * 3)])
me_cylinder_002_cylinder_010 = bpy.data.meshes.new('Cylinder.002_Cylinder.010')
me_cylinder_002_cylinder_010.from_pydata([(2.539, 0.1118, 1.917), (2.516, 0.1118, 1.917), (2.516, 0.1039, 1.928), (2.539, 0.1039, 1.928), (2.516, 0.09106, 1.923), (2.539, 0.09106, 1.923), (2.516, 0.09106, 1.91), (2.539, 0.09106, 1.91), (2.516, 0.1039, 1.906), (2.539, 0.1039, 1.906), (2.539, 0.2808, 1.917), (2.516, 0.2808, 1.917), (2.516, 0.2729, 1.928), (2.539, 0.2729, 1.928), (2.516, 0.26, 1.923), (2.539, 0.26, 1.923), (2.516, 0.26, 1.91), (2.539, 0.26, 1.91), (2.516, 0.2729, 1.906), (2.539, 0.2729, 1.906), (2.539, 0.1118, -1.917), (2.539, 0.1039, -1.928), (2.516, 0.1039, -1.928), (2.516, 0.1118, -1.917), (2.539, 0.09106, -1.924), (2.516, 0.09106, -1.924), (2.539, 0.09106, -1.91), (2.516, 0.09106, -1.91), (2.516, 0.1039, -1.906), (2.539, 0.1039, -1.906), (2.539, 0.2808, -1.917), (2.539, 0.2729, -1.928), (2.516, 0.2729, -1.928), (2.516, 0.2808, -1.917), (2.539, 0.26, -1.924), (2.516, 0.26, -1.924), (2.539, 0.26, -1.91), (2.516, 0.26, -1.91), (2.516, 0.2729, -1.906), (2.539, 0.2729, -1.906), (-2.507, 0.1118, 1.917), (-2.507, 0.1039, 1.928), (-2.484, 0.1039, 1.928), (-2.484, 0.1118, 1.917), (-2.507, 0.09106, 1.923), (-2.484, 0.09106, 1.923), (-2.507, 0.09106, 1.91), (-2.484, 0.09106, 1.91), (-2.484, 0.1039, 1.906), (-2.507, 0.1039, 1.906), (-2.507, 0.2808, 1.917), (-2.507, 0.2729, 1.928), (-2.484, 0.2729, 1.928), (-2.484, 0.2808, 1.917), (-2.507, 0.26, 1.923), (-2.484, 0.26, 1.923), (-2.507, 0.26, 1.91), (-2.484, 0.26, 1.91), (-2.484, 0.2729, 1.906), (-2.507, 0.2729, 1.906), (-2.507, 0.1118, -1.917), (-2.484, 0.1118, -1.917), (-2.484, 0.1039, -1.928), (-2.507, 0.1039, -1.928), (-2.484, 0.09106, -1.924), (-2.507, 0.09106, -1.924), (-2.484, 0.09106, -1.91), (-2.507, 0.09106, -1.91), (-2.484, 0.1039, -1.906), (-2.507, 0.1039, -1.906), (-2.507, 0.2808, -1.917), (-2.484, 0.2808, -1.917), (-2.484, 0.2729, -1.928), (-2.507, 0.2729, -1.928), (-2.484, 0.26, -1.924), (-2.507, 0.26, -1.924), (-2.484, 0.26, -1.91), (-2.507, 0.26, -1.91), (-2.484, 0.2729, -1.906), (-2.507, 0.2729, -1.906)], [], [(0, 1, 2, 3), (3, 2, 4, 5), (5, 4, 6, 7), (2, 1, 8, 6, 4), (7, 6, 8, 9), (9, 8, 1, 0), (0, 3, 5, 7, 9), (10, 11, 12, 13), (13, 12, 14, 15), (15, 14, 16, 17), (12, 11, 18, 16, 14), (17, 16, 18, 19), (19, 18, 11, 10), (10, 13, 15, 17, 19), (20, 21, 22, 23), (21, 24, 25, 22), (24, 26, 27, 25), (22, 25, 27, 28, 23), (26, 29, 28, 27), (29, 20, 23, 28), (20, 29, 26, 24, 21), (30, 31, 32, 33), (31, 34, 35, 32), (34, 36, 37, 35), (32, 35, 37, 38, 33), (36, 39, 38, 37), (39, 30, 33, 38), (30, 39, 36, 34, 31), (40, 41, 42, 43), (41, 44, 45, 42), (44, 46, 47, 45), (42, 45, 47, 48, 43), (46, 49, 48, 47), (49, 40, 43, 48), (40, 49, 46, 44, 41), (50, 51, 52, 53), (51, 54, 55, 52), (54, 56, 57, 55), (52, 55, 57, 58, 53), (56, 59, 58, 57), (59, 50, 53, 58), (50, 59, 56, 54, 51), (60, 61, 62, 63), (63, 62, 64, 65), (65, 64, 66, 67), (62, 61, 68, 66, 64), (67, 66, 68, 69), (69, 68, 61, 60), (60, 63, 65, 67, 69), (70, 71, 72, 73), (73, 72, 74, 75), (75, 74, 76, 77), (72, 71, 78, 76, 74), (77, 76, 78, 79), (79, 78, 71, 70), (70, 73, 75, 77, 79)])
_uv = me_cylinder_002_cylinder_010.uv_layers.new(name='UVMap')
_uv.uv.foreach_set('vector', [1.0, 0.5, 1.0, 1.0, 0.8, 1.0, 0.8, 0.5, 0.8, 0.5, 0.8, 1.0, 0.6, 1.0, 0.6, 0.5, 0.6, 0.5, 0.6, 1.0, 0.4, 1.0, 0.4, 0.5, 0.4783, 0.3242, 0.25, 0.49, 0.02175, 0.3242, 0.1089, 0.05584, 0.3911, 0.05584, 0.4, 0.5, 0.4, 1.0, 0.2, 1.0, 0.2, 0.5, 0.2, 0.5, 0.2, 1.0, 0.0, 1.0, 0.0, 0.5, 0.75, 0.49, 0.9783, 0.3242, 0.8911, 0.05584, 0.6089, 0.05584, 0.5217, 0.3242, 1.0, 0.5, 1.0, 1.0, 0.8, 1.0, 0.8, 0.5, 0.8, 0.5, 0.8, 1.0, 0.6, 1.0, 0.6, 0.5, 0.6, 0.5, 0.6, 1.0, 0.4, 1.0, 0.4, 0.5, 0.4783, 0.3242, 0.25, 0.49, 0.02175, 0.3242, 0.1089, 0.05584, 0.3911, 0.05584, 0.4, 0.5, 0.4, 1.0, 0.2, 1.0, 0.2, 0.5, 0.2, 0.5, 0.2, 1.0, 0.0, 1.0, 0.0, 0.5, 0.75, 0.49, 0.9783, 0.3242, 0.8911, 0.05584, 0.6089, 0.05584, 0.5217, 0.3242, 1.0, 0.5, 0.8, 0.5, 0.8, 1.0, 1.0, 1.0, 0.8, 0.5, 0.6, 0.5, 0.6, 1.0, 0.8, 1.0, 0.6, 0.5, 0.4, 0.5, 0.4, 1.0, 0.6, 1.0, 0.4783, 0.3242, 0.3911, 0.05584, 0.1089, 0.05584, 0.02175, 0.3242, 0.25, 0.49, 0.4, 0.5, 0.2, 0.5, 0.2, 1.0, 0.4, 1.0, 0.2, 0.5, 0.0, 0.5, 0.0, 1.0, 0.2, 1.0, 0.75, 0.49, 0.5217, 0.3242, 0.6089, 0.05584, 0.8911, 0.05584, 0.9783, 0.3242, 1.0, 0.5, 0.8, 0.5, 0.8, 1.0, 1.0, 1.0, 0.8, 0.5, 0.6, 0.5, 0.6, 1.0, 0.8, 1.0, 0.6, 0.5, 0.4, 0.5, 0.4, 1.0, 0.6, 1.0, 0.4783, 0.3242, 0.3911, 0.05584, 0.1089, 0.05584, 0.02175, 0.3242, 0.25, 0.49, 0.4, 0.5, 0.2, 0.5, 0.2, 1.0, 0.4, 1.0, 0.2, 0.5, 0.0, 0.5, 0.0, 1.0, 0.2, 1.0, 0.75, 0.49, 0.5217, 0.3242, 0.6089, 0.05584, 0.8911, 0.05584, 0.9783, 0.3242, 1.0, 0.5, 0.8, 0.5, 0.8, 1.0, 1.0, 1.0, 0.8, 0.5, 0.6, 0.5, 0.6, 1.0, 0.8, 1.0, 0.6, 0.5, 0.4, 0.5, 0.4, 1.0, 0.6, 1.0, 0.4783, 0.3242, 0.3911, 0.05584, 0.1089, 0.05584, 0.02175, 0.3242, 0.25, 0.49, 0.4, 0.5, 0.2, 0.5, 0.2, 1.0, 0.4, 1.0, 0.2, 0.5, 0.0, 0.5, 0.0, 1.0, 0.2, 1.0, 0.75, 0.49, 0.5217, 0.3242, 0.6089, 0.05584, 0.8911, 0.05584, 0.9783, 0.3242, 1.0, 0.5, 0.8, 0.5, 0.8, 1.0, 1.0, 1.0, 0.8, 0.5, 0.6, 0.5, 0.6, 1.0, 0.8, 1.0, 0.6, 0.5, 0.4, 0.5, 0.4, 1.0, 0.6, 1.0, 0.4783, 0.3242, 0.3911, 0.05584, 0.1089, 0.05584, 0.02175, 0.3242, 0.25, 0.49, 0.4, 0.5, 0.2, 0.5, 0.2, 1.0, 0.4, 1.0, 0.2, 0.5, 0.0, 0.5, 0.0, 1.0, 0.2, 1.0, 0.75, 0.49, 0.5217, 0.3242, 0.6089, 0.05584, 0.8911, 0.05584, 0.9783, 0.3242, 1.0, 0.5, 1.0, 1.0, 0.8, 1.0, 0.8, 0.5, 0.8, 0.5, 0.8, 1.0, 0.6, 1.0, 0.6, 0.5, 0.6, 0.5, 0.6, 1.0, 0.4, 1.0, 0.4, 0.5, 0.4783, 0.3242, 0.25, 0.49, 0.02175, 0.3242, 0.1089, 0.05584, 0.3911, 0.05584, 0.4, 0.5, 0.4, 1.0, 0.2, 1.0, 0.2, 0.5, 0.2, 0.5, 0.2, 1.0, 0.0, 1.0, 0.0, 0.5, 0.75, 0.49, 0.9783, 0.3242, 0.8911, 0.05584, 0.6089, 0.05584, 0.5217, 0.3242, 1.0, 0.5, 1.0, 1.0, 0.8, 1.0, 0.8, 0.5, 0.8, 0.5, 0.8, 1.0, 0.6, 1.0, 0.6, 0.5, 0.6, 0.5, 0.6, 1.0, 0.4, 1.0, 0.4, 0.5, 0.4783, 0.3242, 0.25, 0.49, 0.02175, 0.3242, 0.1089, 0.05584, 0.3911, 0.05584, 0.4, 0.5, 0.4, 1.0, 0.2, 1.0, 0.2, 0.5, 0.2, 0.5, 0.2, 1.0, 0.0, 1.0, 0.0, 0.5, 0.75, 0.49, 0.9783, 0.3242, 0.8911, 0.05584, 0.6089, 0.05584, 0.5217, 0.3242])
me_cylinder_002_cylinder_010.materials.append(mat_srubki)
me_cylinder_002_cylinder_010.use_remesh_preserve_volume = False
me_cylinder_002_cylinder_010.use_remesh_preserve_attributes = False
me_cylinder_002_cylinder_010.use_mirror_vertex_groups = False
me_cylinder_002_cylinder_010.update()
me_cylinder_002_cylinder_010.normals_split_custom_set([tuple(v) for v in zip(*[iter([0.0, 0.809, 0.5878, 0.0, 0.809, 0.5878, 0.0, 0.809, 0.5878, 0.0, 0.809, 0.5878, 0.0, -0.309, 0.9511, 0.0, -0.309, 0.9511, 0.0, -0.309, 0.9511, 0.0, -0.309, 0.9511, 0.0, -1.0, 0.0, 0.0, -1.0, 0.0, 0.0, -1.0, 0.0, 0.0, -1.0, 0.0, -1.0, 0.0, 0.0, -1.0, 0.0, 0.0, -1.0, 0.0, 0.0, -1.0, 0.0, 0.0, -1.0, 0.0, 0.0, 0.0, -0.309, -0.9511, 0.0, -0.309, -0.9511, 0.0, -0.309, -0.9511, 0.0, -0.309, -0.9511, 0.0, 0.809, -0.5878, 0.0, 0.809, -0.5878, 0.0, 0.809, -0.5878, 0.0, 0.809, -0.5878, 1.0, 5.945e-06, 0.0, 1.0, 5.945e-06, 0.0, 1.0, 5.945e-06, 0.0, 1.0, 5.945e-06, 0.0, 1.0, 5.945e-06, 0.0, 0.0, 0.809, 0.5878, 0.0, 0.809, 0.5878, 0.0, 0.809, 0.5878, 0.0, 0.809, 0.5878, 0.0, -0.309, 0.9511, 0.0, -0.309, 0.9511, 0.0, -0.309, 0.9511, 0.0, -0.309, 0.9511, 0.0, -1.0, 0.0, 0.0, -1.0, 0.0, 0.0, -1.0, 0.0, 0.0, -1.0, 0.0, -1.0, 0.0, 0.0, -1.0, 0.0, 0.0, -1.0, 0.0, 0.0, -1.0, 0.0, 0.0, -1.0, 0.0, 0.0, 0.0, -0.309, -0.9511, 0.0, -0.309, -0.9511, 0.0, -0.309, -0.9511, 0.0, -0.309, -0.9511, 0.0, 0.809, -0.5878, 0.0, 0.809, -0.5878, 0.0, 0.809, -0.5878, 0.0, 0.809, -0.5878, 1.0, 5.945e-06, 0.0, 1.0, 5.945e-06, 0.0, 1.0, 5.945e-06, 0.0, 1.0, 5.945e-06, 0.0, 1.0, 5.945e-06, 0.0, 0.0, 0.809, -0.5878, 0.0, 0.809, -0.5878, 0.0, 0.809, -0.5878, 0.0, 0.809, -0.5878, 0.0, -0.309, -0.9511, 0.0, -0.309, -0.9511, 0.0, -0.309, -0.9511, 0.0, -0.309, -0.9511, 0.0, -1.0, 0.0, 0.0, -1.0, 0.0, 0.0, -1.0, 0.0, 0.0, -1.0, 0.0, -1.0, 5.945e-06, 0.0, -1.0, 5.945e-06, 0.0, -1.0, 5.945e-06, 0.0, -1.0, 5.945e-06, 0.0, -1.0, 5.945e-06, 0.0, 0.0, -0.309, 0.9511, 0.0, -0.309, 0.9511, 0.0, -0.309, 0.9511, 0.0, -0.309, 0.9511, 0.0, 0.809, 0.5878, 0.0, 0.809, 0.5878, 0.0, 0.809, 0.5878, 0.0, 0.809, 0.5878, 1.0, -5.945e-06, 0.0, 1.0, -5.945e-06, 0.0, 1.0, -5.945e-06, 0.0, 1.0, -5.945e-06, 0.0, 1.0, -5.945e-06, 0.0, 0.0, 0.809, -0.5878, 0.0, 0.809, -0.5878, 0.0, 0.809, -0.5878, 0.0, 0.809, -0.5878, 0.0, -0.309, -0.9511, 0.0, -0.309, -0.9511, 0.0, -0.309, -0.9511, 0.0, -0.309, -0.9511, 0.0, -1.0, 0.0, 0.0, -1.0, 0.0, 0.0, -1.0, 0.0, 0.0, -1.0, 0.0, -1.0, 5.945e-06, 0.0, -1.0, 5.945e-06, 0.0, -1.0, 5.945e-06, 0.0, -1.0, 5.945e-06, 0.0, -1.0, 5.945e-06, 0.0, 0.0, -0.309, 0.9511, 0.0, -0.309, 0.9511, 0.0, -0.309, 0.9511, 0.0, -0.309, 0.9511, 0.0, 0.809, 0.5878, 0.0, 0.809, 0.5878, 0.0, 0.809, 0.5878, 0.0, 0.809, 0.5878, 1.0, -5.945e-06, 0.0, 1.0, -5.945e-06, 0.0, 1.0, -5.945e-06, 0.0, 1.0, -5.945e-06, 0.0, 1.0, -5.945e-06, 0.0, 0.0, 0.809, 0.5878, 0.0, 0.809, 0.5878, 0.0, 0.809, 0.5878, 0.0, 0.809, 0.5878, 0.0, -0.309, 0.9511, 0.0, -0.309, 0.9511, 0.0, -0.309, 0.9511, 0.0, -0.309, 0.9511, 0.0, -1.0, 0.0, 0.0, -1.0, 0.0, 0.0, -1.0, 0.0, 0.0, -1.0, 0.0, 1.0, 0.0, 0.0, 1.0, 0.0, 0.0, 1.0, 0.0, 0.0, 1.0, 0.0, 0.0, 1.0, 0.0, 0.0, 0.0, -0.309, -0.9511, 0.0, -0.309, -0.9511, 0.0, -0.309, -0.9511, 0.0, -0.309, -0.9511, 0.0, 0.809, -0.5878, 0.0, 0.809, -0.5878, 0.0, 0.809, -0.5878, 0.0, 0.809, -0.5878, -1.0, -1.486e-05, 0.0, -1.0, -1.486e-05, 0.0, -1.0, -1.486e-05, 0.0, -1.0, -1.486e-05, 0.0, -1.0, -1.486e-05, 0.0, 0.0, 0.809, 0.5878, 0.0, 0.809, 0.5878, 0.0, 0.809, 0.5878, 0.0, 0.809, 0.5878, 0.0, -0.309, 0.9511, 0.0, -0.309, 0.9511, 0.0, -0.309, 0.9511, 0.0, -0.309, 0.9511, 0.0, -1.0, 0.0, 0.0, -1.0, 0.0, 0.0, -1.0, 0.0, 0.0, -1.0, 0.0, 1.0, 0.0, 0.0, 1.0, 0.0, 0.0, 1.0, 0.0, 0.0, 1.0, 0.0, 0.0, 1.0, 0.0, 0.0, 0.0, -0.309, -0.9511, 0.0, -0.309, -0.9511, 0.0, -0.309, -0.9511, 0.0, -0.309, -0.9511, 0.0, 0.809, -0.5878, 0.0, 0.809, -0.5878, 0.0, 0.809, -0.5878, 0.0, 0.809, -0.5878, -1.0, -1.486e-05, 0.0, -1.0, -1.486e-05, 0.0, -1.0, -1.486e-05, 0.0, -1.0, -1.486e-05, 0.0, -1.0, -1.486e-05, 0.0, 0.0, 0.809, -0.5878, 0.0, 0.809, -0.5878, 0.0, 0.809, -0.5878, 0.0, 0.809, -0.5878, -2.405e-05, -0.309, -0.9511, -2.405e-05, -0.309, -0.9511, -2.405e-05, -0.309, -0.9511, -2.405e-05, -0.309, -0.9511, 0.0, -1.0, 0.0, 0.0, -1.0, 0.0, 0.0, -1.0, 0.0, 0.0, -1.0, 0.0, 1.0, 0.0, 0.0, 1.0, 0.0, 0.0, 1.0, 0.0, 0.0, 1.0, 0.0, 0.0, 1.0, 0.0, 0.0, 0.0, -0.309, 0.9511, 0.0, -0.309, 0.9511, 0.0, -0.309, 0.9511, 0.0, -0.309, 0.9511, 0.0, 0.809, 0.5878, 0.0, 0.809, 0.5878, 0.0, 0.809, 0.5878, 0.0, 0.809, 0.5878, -1.0, 5.945e-06, 0.0, -1.0, 5.945e-06, 0.0, -1.0, 5.945e-06, 0.0, -1.0, 5.945e-06, 0.0, -1.0, 5.945e-06, 0.0, 0.0, 0.809, -0.5878, 0.0, 0.809, -0.5878, 0.0, 0.809, -0.5878, 0.0, 0.809, -0.5878, -1.804e-05, -0.309, -0.9511, -1.804e-05, -0.309, -0.9511, -1.804e-05, -0.309, -0.9511, -1.804e-05, -0.309, -0.9511, 0.0, -1.0, 0.0, 0.0, -1.0, 0.0, 0.0, -1.0, 0.0, 0.0, -1.0, 0.0, 1.0, 0.0, 0.0, 1.0, 0.0, 0.0, 1.0, 0.0, 0.0, 1.0, 0.0, 0.0, 1.0, 0.0, 0.0, 0.0, -0.309, 0.9511, 0.0, -0.309, 0.9511, 0.0, -0.309, 0.9511, 0.0, -0.309, 0.9511, 0.0, 0.809, 0.5878, 0.0, 0.809, 0.5878, 0.0, 0.809, 0.5878, 0.0, 0.809, 0.5878, -1.0, 5.945e-06, 0.0, -1.0, 5.945e-06, 0.0, -1.0, 5.945e-06, 0.0, -1.0, 5.945e-06, 0.0, -1.0, 5.945e-06, 0.0])] * 3)])
me_cube_007_cube_030 = bpy.data.meshes.new('Cube.007_Cube.030')
me_cube_007_cube_030.from_pydata([(2.382, 2.41, 2.0), (2.382, 2.7, 2.0), (-2.35, 2.7, 2.0), (-2.35, 2.41, 2.0), (-2.35, 2.7, 1.85), (-2.35, 2.41, 1.85), (2.382, 2.7, 1.85), (2.382, 2.41, 1.85)], [], [(0, 1, 2, 3), (3, 2, 4, 5), (5, 4, 6, 7), (7, 6, 1, 0), (3, 5, 7, 0), (4, 2, 1, 6)])
_uv = me_cube_007_cube_030.uv_layers.new(name='UVMap')
_uv.uv.foreach_set('vector', [0.2816, 1.0, 0.0, 1.0, 0.0, 0.0, 0.2816, 0.0, 0.8544, 0.1226, 0.8544, 0.06129, 1.0, 0.06129, 1.0, 0.1226, 0.5631, 1.0, 0.2816, 1.0, 0.2816, 0.0, 0.5631, 0.0, 0.8544, 0.06129, 0.8544, 0.0, 1.0, 0.0, 1.0, 0.06129, 0.5631, 0.0, 0.7087, 0.0, 0.7087, 1.0, 0.5631, 1.0, 0.8544, 1.0, 0.7087, 1.0, 0.7087, 0.0, 0.8544, 0.0])
me_cube_007_cube_030.materials.append(mat_stal)
me_cube_007_cube_030.use_remesh_preserve_volume = False
me_cube_007_cube_030.use_remesh_preserve_attributes = False
me_cube_007_cube_030.use_mirror_vertex_groups = False
me_cube_007_cube_030.update()
me_cube_007_cube_030.normals_split_custom_set([tuple(v) for v in zip(*[iter([0.0, 0.0, 1.0, 0.0, 0.0, 1.0, 0.0, 0.0, 1.0, 0.0, 0.0, 1.0, -1.0, 0.0, 0.0, -1.0, 0.0, 0.0, -1.0, 0.0, 0.0, -1.0, 0.0, 0.0, 0.0, 0.0, -1.0, 0.0, 0.0, -1.0, 0.0, 0.0, -1.0, 0.0, 0.0, -1.0, 1.0, 0.0, 0.0, 1.0, 0.0, 0.0, 1.0, 0.0, 0.0, 1.0, 0.0, 0.0, 0.0, -1.0, 0.0, 0.0, -1.0, 0.0, 0.0, -1.0, 0.0, 0.0, -1.0, 0.0, 0.0, 1.0, 0.0, 0.0, 1.0, 0.0, 0.0, 1.0, 0.0, 0.0, 1.0, 0.0])] * 3)])
me_cube_000_cube_028 = bpy.data.meshes.new('Cube.000_Cube.028')
me_cube_000_cube_028.from_pydata([(2.382, 2.41, 1.85), (2.382, 2.7, 1.85), (2.382, 2.7, -1.85), (2.382, 2.41, -1.85), (2.532, 2.7, -1.85), (2.532, 2.41, -1.85), (2.532, 2.7, 1.85), (2.532, 2.41, 1.85)], [], [(0, 1, 2, 3), (3, 2, 4, 5), (5, 4, 6, 7), (7, 6, 1, 0), (3, 5, 7, 0), (4, 2, 1, 6)])
_uv = me_cube_000_cube_028.uv_layers.new(name='UVMap')
_uv.uv.foreach_set('vector', [0.5631, 1.0, 0.2816, 1.0, 0.2816, 0.0, 0.5631, 0.0, 0.8544, 0.07837, 0.8544, 0.0, 1.0, 0.0, 1.0, 0.07837, 0.2816, 1.0, 1e-06, 1.0, 0.0, 0.0, 0.2816, 0.0, 0.8544, 0.1567, 0.8544, 0.07837, 1.0, 0.07837, 1.0, 0.1567, 0.5631, 0.0, 0.7087, 0.0, 0.7087, 1.0, 0.5631, 1.0, 0.8544, 1.0, 0.7087, 1.0, 0.7087, 0.0, 0.8544, 0.0])
me_cube_000_cube_028.materials.append(mat_stal)
me_cube_000_cube_028.use_remesh_preserve_volume = False
me_cube_000_cube_028.use_remesh_preserve_attributes = False
me_cube_000_cube_028.use_mirror_vertex_groups = False
me_cube_000_cube_028.update()
me_cube_000_cube_028.normals_split_custom_set([tuple(v) for v in zip(*[iter([-1.0, 0.0, 0.0, -1.0, 0.0, 0.0, -1.0, 0.0, 0.0, -1.0, 0.0, 0.0, 0.0, 0.0, -1.0, 0.0, 0.0, -1.0, 0.0, 0.0, -1.0, 0.0, 0.0, -1.0, 1.0, 0.0, 0.0, 1.0, 0.0, 0.0, 1.0, 0.0, 0.0, 1.0, 0.0, 0.0, 0.0, 0.0, 1.0, 0.0, 0.0, 1.0, 0.0, 0.0, 1.0, 0.0, 0.0, 1.0, 0.0, -1.0, 0.0, 0.0, -1.0, 0.0, 0.0, -1.0, 0.0, 0.0, -1.0, 0.0, 0.0, 1.0, 0.0, 0.0, 1.0, 0.0, 0.0, 1.0, 0.0, 0.0, 1.0, 0.0])] * 3)])
me_cube_001_cube_022 = bpy.data.meshes.new('Cube.001_Cube.022')
me_cube_001_cube_022.from_pydata([(-2.5, 0.01567, 2.0), (-2.5, 2.7, 2.0), (-2.5, 2.7, 1.85), (-2.5, 0.01567, 1.85), (-2.35, 2.7, 1.85), (-2.35, 0.01567, 1.85), (-2.35, 2.7, 2.0), (-2.35, 0.01567, 2.0), (-2.542, 0.0, 2.042), (-2.542, 0.01567, 2.042), (-2.542, 0.01567, 1.808), (-2.542, 0.0, 1.808), (-2.308, 0.01567, 1.808), (-2.308, 0.0, 1.808), (-2.308, 0.01567, 2.042), (-2.308, 0.0, 2.042)], [], [(0, 1, 2, 3), (3, 2, 4, 5), (5, 4, 6, 7), (7, 6, 1, 0), (3, 5, 7, 0), (4, 2, 1, 6), (8, 9, 10, 11), (11, 10, 12, 13), (13, 12, 14, 15), (15, 14, 9, 8), (11, 13, 15, 8), (12, 10, 9, 14)])
_uv = me_cube_001_cube_022.uv_layers.new(name='UVMap')
_uv.uv.foreach_set('vector', [1e-06, 1.0, 0.0, 0.0, 0.18, 0.0, 0.18, 1.0, 0.3601, 1.0, 0.3601, 0.0, 0.5401, 0.0, 0.5401, 1.0, 0.7202, 0.0, 0.7202, 1.0, 0.5401, 1.0, 0.5401, 0.0, 0.18, 1.0, 0.18, 0.0, 0.3601, 0.0, 0.3601, 1.0, 0.7202, 0.1737, 0.9002, 0.1737, 0.9002, 0.2296, 0.7202, 0.2296, 0.9002, 0.2855, 0.7202, 0.2855, 0.7202, 0.2296, 0.9002, 0.2296, 0.9566, 0.2606, 0.9378, 0.2606, 0.9378, 0.1737, 0.9566, 0.1737, 0.919, 0.1737, 0.9378, 0.1737, 0.9378, 0.2606, 0.919, 0.2606, 0.9754, 0.2606, 0.9566, 0.2606, 0.9566, 0.1737, 0.9754, 0.1737, 0.9002, 0.1737, 0.919, 0.1737, 0.919, 0.2606, 0.9002, 0.2606, 0.7202, 0.08686, 0.7202, 0.0, 1.0, 0.0, 1.0, 0.08686, 1.0, 0.08686, 1.0, 0.1737, 0.7202, 0.1737, 0.7202, 0.08686])
me_cube_001_cube_022.materials.append(mat_stal)
me_cube_001_cube_022.use_remesh_preserve_volume = False
me_cube_001_cube_022.use_remesh_preserve_attributes = False
me_cube_001_cube_022.use_mirror_vertex_groups = False
me_cube_001_cube_022.update()
me_cube_001_cube_022.normals_split_custom_set([tuple(v) for v in zip(*[iter([-1.0, 0.0, 0.0, -1.0, 0.0, 0.0, -1.0, 0.0, 0.0, -1.0, 0.0, 0.0, 0.0, 0.0, -1.0, 0.0, 0.0, -1.0, 0.0, 0.0, -1.0, 0.0, 0.0, -1.0, 1.0, 0.0, 0.0, 1.0, 0.0, 0.0, 1.0, 0.0, 0.0, 1.0, 0.0, 0.0, 0.0, 0.0, 1.0, 0.0, 0.0, 1.0, 0.0, 0.0, 1.0, 0.0, 0.0, 1.0, 0.0, -1.0, 0.0, 0.0, -1.0, 0.0, 0.0, -1.0, 0.0, 0.0, -1.0, 0.0, 0.0, 1.0, 0.0, 0.0, 1.0, 0.0, 0.0, 1.0, 0.0, 0.0, 1.0, 0.0, -1.0, 0.0, 0.0, -1.0, 0.0, 0.0, -1.0, 0.0, 0.0, -1.0, 0.0, 0.0, 0.0, 0.0, -1.0, 0.0, 0.0, -1.0, 0.0, 0.0, -1.0, 0.0, 0.0, -1.0, 1.0, 0.0, 0.0, 1.0, 0.0, 0.0, 1.0, 0.0, 0.0, 1.0, 0.0, 0.0, 0.0, 0.0, 1.0, 0.0, 0.0, 1.0, 0.0, 0.0, 1.0, 0.0, 0.0, 1.0, 0.0, -1.0, 0.0, 0.0, -1.0, 0.0, 0.0, -1.0, 0.0, 0.0, -1.0, 0.0, 0.0, 1.0, 0.0, 0.0, 1.0, 0.0, 0.0, 1.0, 0.0, 0.0, 1.0, 0.0])] * 3)])
me_cylinder_004_cylinder_011 = bpy.data.meshes.new('Cylinder.004_Cylinder.011')
me_cylinder_004_cylinder_011.from_pydata([(-0.3221, 0.03757, -0.0008385), (0.3915, 0.04197, -0.001112), (0.3915, 0.03974, -0.01329), (-0.3221, 0.03534, -0.01301), (0.3915, 0.03385, -0.02418), (-0.3221, 0.02945, -0.02391), (0.3916, 0.02489, -0.03272), (-0.322, 0.02049, -0.03244), (0.3916, 0.01373, -0.03807), (-0.322, 0.009324, -0.03779), (0.3917, 0.001456, -0.03971), (-0.3219, -0.002947, -0.03943), (0.3918, -0.01072, -0.03747), (-0.3218, -0.01512, -0.0372), (0.3918, -0.02161, -0.03159), (-0.3217, -0.02601, -0.03131), (0.3919, -0.03015, -0.02262), (-0.3217, -0.03455, -0.02235), (0.3919, -0.0355, -0.01146), (-0.3216, -0.0399, -0.01119), (0.392, -0.03714, 0.0008104), (-0.3216, -0.04154, 0.001083), (0.3919, -0.03491, 0.01299), (-0.3216, -0.03931, 0.01326), (0.3919, -0.02902, 0.02388), (-0.3217, -0.03342, 0.02415), (0.3919, -0.02006, 0.03242), (-0.3217, -0.02446, 0.03269), (0.3918, -0.008892, 0.03777), (-0.3218, -0.01329, 0.03804), (0.3917, 0.003378, 0.03941), (-0.3219, -0.001024, 0.03968), (0.3916, 0.01556, 0.03717), (-0.3219, 0.01115, 0.03745), (0.3916, 0.02645, 0.03129), (-0.322, 0.02204, 0.03156), (0.3915, 0.03498, 0.02232), (-0.3221, 0.03058, 0.0226), (0.3918, -0.01072, -0.03747), (0.3917, 0.001456, -0.03971), (0.3917, 0.001953, -0.01924), (0.3917, -0.003924, -0.01817), (0.3915, 0.04033, 0.01116), (-0.3221, 0.03593, 0.01143), (-0.3221, 0.03757, -0.0008385), (-0.3221, 0.03534, -0.01301), (-0.322, 0.01319, -0.005219), (-0.322, 0.0141, -0.0002675), (-0.3218, -0.006584, 0.01554), (-0.3219, -0.001595, 0.01621), (-0.5897, -0.003247, 0.01631), (-0.5896, -0.008236, 0.01564), (-0.3217, -0.03342, 0.02415), (-0.3217, -0.02446, 0.03269), (-0.3218, -0.01112, 0.01336), (-0.3218, -0.01477, 0.009893), (-0.322, 0.02204, 0.03156), (-0.3221, 0.03058, 0.0226), (-0.3219, 0.01126, 0.00926), (-0.3219, 0.007784, 0.01291), (-0.3219, -0.002947, -0.03943), (-0.3218, -0.01512, -0.0372), (-0.3218, -0.007327, -0.01505), (-0.3219, -0.002377, -0.01596), (-0.3216, -0.04154, 0.001083), (-0.3216, -0.03931, 0.01326), (-0.3218, -0.01716, 0.005464), (-0.3218, -0.01807, 0.0005133), (-0.3219, -0.001024, 0.03968), (-0.3219, 0.01115, 0.03745), (-0.3219, 0.003356, 0.0153), (-0.3219, -0.001595, 0.01621), (-0.322, 0.02049, -0.03244), (-0.322, 0.009324, -0.03779), (-0.3219, 0.002613, -0.01529), (-0.3219, 0.007152, -0.01312), (-0.3217, -0.03455, -0.02235), (-0.3216, -0.0399, -0.01119), (-0.3218, -0.0174, -0.004476), (-0.3218, -0.01523, -0.009015), (-0.3218, -0.01329, 0.03804), (-0.3218, -0.006584, 0.01554), (-0.3221, 0.03593, 0.01143), (-0.322, 0.01343, 0.004721), (-0.3221, 0.02945, -0.02391), (-0.322, 0.0108, -0.009648), (-0.3217, -0.02601, -0.03131), (-0.3218, -0.01175, -0.01266), (-0.5898, 0.01245, -0.0001655), (-0.5898, 0.01154, -0.005116), (-0.5898, 0.009144, -0.009545), (-0.5897, 0.0055, -0.01302), (-0.5897, 0.0009602, -0.01519), (-0.5897, -0.004029, -0.01586), (-0.5897, -0.00898, -0.01495), (-0.5896, -0.01341, -0.01256), (-0.5896, -0.01688, -0.008913), (-0.5896, -0.01905, -0.004373), (-0.5896, -0.01972, 0.0006163), (-0.5896, -0.01881, 0.005567), (-0.5896, -0.01642, 0.009995), (-0.5896, -0.01277, 0.01347), (-0.5896, -0.008236, 0.01564), (-0.5897, -0.003247, 0.01631), (-0.5897, 0.001704, 0.0154), (-0.5897, 0.006132, 0.01301), (-0.5898, 0.009604, 0.009363), (-0.5898, 0.01178, 0.004824), (-0.3218, -0.01175, -0.01266), (-0.3218, -0.01523, -0.009015), (-0.5896, -0.01688, -0.008913), (-0.5896, -0.01341, -0.01256), (-0.322, 0.0141, -0.0002675), (-0.322, 0.01319, -0.005219), (-0.5898, 0.01154, -0.005116), (-0.5898, 0.01245, -0.0001655), (-0.3219, 0.003356, 0.0153), (-0.5897, 0.001704, 0.0154), (-0.3218, -0.0174, -0.004476), (-0.5896, -0.01905, -0.004373), (-0.322, 0.0108, -0.009648), (-0.5898, 0.009144, -0.009545), (-0.3219, 0.007784, 0.01291), (-0.5897, 0.006132, 0.01301), (-0.3218, -0.01807, 0.0005133), (-0.5896, -0.01972, 0.0006163), (-0.3219, 0.007152, -0.01312), (-0.5897, 0.0055, -0.01302), (-0.3219, 0.01126, 0.00926), (-0.5898, 0.009604, 0.009363), (-0.3218, -0.01716, 0.005464), (-0.5896, -0.01881, 0.005567), (-0.3219, 0.002613, -0.01529), (-0.5897, 0.0009602, -0.01519), (-0.322, 0.01343, 0.004721), (-0.5898, 0.01178, 0.004824), (-0.3218, -0.01477, 0.009893), (-0.5896, -0.01642, 0.009995), (-0.3219, -0.002377, -0.01596), (-0.5897, -0.004029, -0.01586), (-0.3218, -0.01112, 0.01336), (-0.5896, -0.01277, 0.01347), (-0.3218, -0.007327, -0.01505), (-0.5897, -0.00898, -0.01495), (0.3918, -0.0156, 0.006191), (0.3918, -0.01668, 0.0003135), (0.4501, -0.01632, 0.0002913), (0.4501, -0.01524, 0.006168), (0.3919, -0.03491, 0.01299), (0.392, -0.03714, 0.0008104), (0.3918, -0.01668, 0.0003135), (0.3918, -0.0156, 0.006191), (0.3916, 0.01556, 0.03717), (0.3917, 0.003378, 0.03941), (0.3917, 0.002881, 0.01894), (0.3917, 0.008758, 0.01786), (0.3916, 0.01373, -0.03807), (0.3916, 0.02489, -0.03272), (0.3916, 0.01326, -0.01587), (0.3917, 0.007875, -0.01845), (0.3919, -0.0355, -0.01146), (0.3919, -0.03015, -0.02262), (0.3918, -0.0133, -0.011), (0.3918, -0.01588, -0.00561), (0.3918, -0.008892, 0.03777), (0.3919, -0.02006, 0.03242), (0.3918, -0.00843, 0.01557), (0.3917, -0.003042, 0.01815), (0.3915, 0.04033, 0.01116), (0.3915, 0.03498, 0.02232), (0.3916, 0.01814, 0.0107), (0.3916, 0.02072, 0.005308), (0.3915, 0.03385, -0.02418), (0.3915, 0.03974, -0.01329), (0.3916, 0.02043, -0.006492), (0.3916, 0.01759, -0.01175), (0.3918, -0.02161, -0.03159), (0.3918, -0.009181, -0.01532), (0.3919, -0.02902, 0.02388), (0.3918, -0.01276, 0.01145), (0.3916, 0.02645, 0.03129), (0.3916, 0.01401, 0.01502), (0.3915, 0.04197, -0.001112), (0.3916, 0.02151, -0.0006146), (0.4499, 0.02079, -0.006514), (0.4499, 0.02187, -0.0006366), (0.4499, 0.02108, 0.005286), (0.4499, 0.0185, 0.01067), (0.4499, 0.01437, 0.015), (0.45, 0.009117, 0.01784), (0.45, 0.00324, 0.01892), (0.45, -0.002682, 0.01813), (0.4501, -0.008071, 0.01555), (0.4501, -0.0124, 0.01143), (0.4501, -0.01524, 0.006168), (0.4501, -0.01632, 0.0002913), (0.4501, -0.01552, -0.005632), (0.4501, -0.01294, -0.01102), (0.4501, -0.008821, -0.01535), (0.45, -0.003565, -0.01819), (0.45, 0.002312, -0.01927), (0.45, 0.008235, -0.01847), (0.4499, 0.01362, -0.01589), (0.4499, 0.01795, -0.01177), (0.3917, 0.007875, -0.01845), (0.3916, 0.01326, -0.01587), (0.4499, 0.01362, -0.01589), (0.45, 0.008235, -0.01847), (0.3916, 0.02072, 0.005308), (0.3916, 0.01814, 0.0107), (0.4499, 0.0185, 0.01067), (0.4499, 0.02108, 0.005286), (0.3918, -0.01276, 0.01145), (0.4501, -0.0124, 0.01143), (0.3917, 0.001953, -0.01924), (0.45, 0.002312, -0.01927), (0.3916, 0.02151, -0.0006146), (0.4499, 0.02187, -0.0006366), (0.3918, -0.00843, 0.01557), (0.4501, -0.008071, 0.01555), (0.3917, -0.003924, -0.01817), (0.45, -0.003565, -0.01819), (0.3917, -0.003042, 0.01815), (0.45, -0.002682, 0.01813), (0.3918, -0.009181, -0.01532), (0.4501, -0.008821, -0.01535), (0.3917, 0.002881, 0.01894), (0.45, 0.00324, 0.01892), (0.3918, -0.0133, -0.011), (0.4501, -0.01294, -0.01102), (0.3916, 0.02043, -0.006492), (0.4499, 0.02079, -0.006514), (0.3917, 0.008758, 0.01786), (0.45, 0.009117, 0.01784), (0.3918, -0.01588, -0.00561), (0.4501, -0.01552, -0.005632), (0.3916, 0.01759, -0.01175), (0.4499, 0.01795, -0.01177), (0.3916, 0.01401, 0.01502), (0.4499, 0.01437, 0.015)], [], [(0, 1, 2, 3), (3, 2, 4, 5), (5, 4, 6, 7), (7, 6, 8, 9), (9, 8, 10, 11), (11, 10, 12, 13), (13, 12, 14, 15), (15, 14, 16, 17), (17, 16, 18, 19), (19, 18, 20, 21), (21, 20, 22, 23), (23, 22, 24, 25), (25, 24, 26, 27), (27, 26, 28, 29), (29, 28, 30, 31), (31, 30, 32, 33), (33, 32, 34, 35), (35, 34, 36, 37), (38, 39, 40, 41), (37, 36, 42, 43), (43, 42, 1, 0), (44, 45, 46, 47), (48, 49, 50, 51), (52, 53, 54, 55), (56, 57, 58, 59), (60, 61, 62, 63), (64, 65, 66, 67), (68, 69, 70, 71), (72, 73, 74, 75), (76, 77, 78, 79), (53, 80, 81, 54), (57, 82, 83, 58), (45, 84, 85, 46), (61, 86, 87, 62), (65, 52, 55, 66), (69, 56, 59, 70), (73, 60, 63, 74), (77, 64, 67, 78), (80, 68, 71, 81), (82, 44, 47, 83), (84, 72, 75, 85), (86, 76, 79, 87), (88, 89, 90, 91, 92, 93, 94, 95, 96, 97, 98, 99, 100, 101, 102, 103, 104, 105, 106, 107), (108, 109, 110, 111), (112, 113, 114, 115), (49, 116, 117, 50), (109, 118, 119, 110), (113, 120, 121, 114), (116, 122, 123, 117), (118, 124, 125, 119), (120, 126, 127, 121), (122, 128, 129, 123), (124, 130, 131, 125), (126, 132, 133, 127), (128, 134, 135, 129), (130, 136, 137, 131), (132, 138, 139, 133), (134, 112, 115, 135), (136, 140, 141, 137), (138, 142, 143, 139), (140, 48, 51, 141), (142, 108, 111, 143), (144, 145, 146, 147), (148, 149, 150, 151), (152, 153, 154, 155), (156, 157, 158, 159), (160, 161, 162, 163), (164, 165, 166, 167), (168, 169, 170, 171), (172, 173, 174, 175), (176, 38, 41, 177), (178, 148, 151, 179), (180, 152, 155, 181), (39, 156, 159, 40), (149, 160, 163, 150), (153, 164, 167, 154), (182, 168, 171, 183), (157, 172, 175, 158), (161, 176, 177, 162), (173, 182, 183, 174), (165, 178, 179, 166), (169, 180, 181, 170), (184, 185, 186, 187, 188, 189, 190, 191, 192, 193, 194, 195, 196, 197, 198, 199, 200, 201, 202, 203), (204, 205, 206, 207), (208, 209, 210, 211), (212, 144, 147, 213), (214, 204, 207, 215), (216, 208, 211, 217), (218, 212, 213, 219), (220, 214, 215, 221), (222, 218, 219, 223), (224, 220, 221, 225), (226, 222, 223, 227), (228, 224, 225, 229), (230, 216, 217, 231), (232, 226, 227, 233), (234, 228, 229, 235), (236, 230, 231, 237), (238, 232, 233, 239), (145, 234, 235, 146), (205, 236, 237, 206), (209, 238, 239, 210)])
me_cylinder_004_cylinder_011.polygons.foreach_set('use_smooth', [True] * 102)
_k = set([(0, 3), (0, 43), (1, 2), (1, 42), (2, 4), (3, 5), (4, 6), (5, 7), (6, 8), (7, 9), (8, 10), (9, 11), (10, 12), (11, 13), (12, 14), (13, 15), (14, 16), (15, 17), (16, 18), (17, 19), (18, 20), (19, 21), (20, 22), (21, 23), (22, 24), (23, 25), (24, 26), (25, 27), (26, 28), (27, 29), (28, 30), (29, 31), (30, 32), (31, 33), (32, 34), (33, 35), (34, 36), (35, 37), (36, 42), (37, 43), (38, 39), (38, 176), (39, 156), (40, 41), (40, 159), (41, 177), (44, 45), (44, 82), (45, 84), (46, 47), (46, 85), (47, 83), (48, 49), (48, 140), (49, 116), (50, 51), (50, 117), (51, 141), (52, 53), (52, 65), (53, 80), (54, 55), (54, 81), (55, 66), (56, 57), (56, 69), (57, 82), (58, 59), (58, 83), (59, 70), (60, 61), (60, 73), (61, 86), (62, 63), (62, 87), (63, 74), (64, 65), (64, 77), (66, 67), (67, 78), (68, 69), (68, 80), (70, 71), (71, 81), (72, 73), (72, 84), (74, 75), (75, 85), (76, 77), (76, 86), (78, 79), (79, 87), (88, 89), (88, 107), (89, 90), (90, 91), (91, 92), (92, 93), (93, 94), (94, 95), (95, 96), (96, 97), (97, 98), (98, 99), (99, 100), (100, 101), (101, 102), (102, 103), (103, 104), (104, 105), (105, 106), (106, 107), (108, 109), (108, 142), (109, 118), (110, 111), (110, 119), (111, 143), (112, 113), (112, 134), (113, 120), (114, 115), (114, 121), (115, 135), (116, 122), (117, 123), (118, 124), (119, 125), (120, 126), (121, 127), (122, 128), (123, 129), (124, 130), (125, 131), (126, 132), (127, 133), (128, 134), (129, 135), (130, 136), (131, 137), (132, 138), (133, 139), (136, 140), (137, 141), (138, 142), (139, 143), (144, 145), (144, 212), (145, 234), (146, 147), (146, 235), (147, 213), (148, 149), (148, 178), (149, 160), (150, 151), (150, 163), (151, 179), (152, 153), (152, 180), (153, 164), (154, 155), (154, 167), (155, 181), (156, 157), (157, 172), (158, 159), (158, 175), (160, 161), (161, 176), (162, 163), (162, 177), (164, 165), (165, 178), (166, 167), (166, 179), (168, 169), (168, 182), (169, 180), (170, 171), (170, 181), (171, 183), (172, 173), (173, 182), (174, 175), (174, 183), (184, 185), (184, 203), (185, 186), (186, 187), (187, 188), (188, 189), (189, 190), (190, 191), (191, 192), (192, 193), (193, 194), (194, 195), (195, 196), (196, 197), (197, 198), (198, 199), (199, 200), (200, 201), (201, 202), (202, 203), (204, 205), (204, 214), (205, 236), (206, 207), (206, 237), (207, 215), (208, 209), (208, 216), (209, 238), (210, 211), (210, 239), (211, 217), (212, 218), (213, 219), (214, 220), (215, 221), (216, 230), (217, 231), (218, 222), (219, 223), (220, 224), (221, 225), (222, 226), (223, 227), (224, 228), (225, 229), (226, 232), (227, 233), (228, 234), (229, 235), (230, 236), (231, 237), (232, 238), (233, 239)])
me_cylinder_004_cylinder_011.attributes.new('sharp_edge', 'BOOLEAN', 'EDGE').data.foreach_set('value', [ (min(e.vertices), max(e.vertices)) in _k for e in me_cylinder_004_cylinder_011.edges])
_uv = me_cylinder_004_cylinder_011.uv_layers.new(name='UVMap')
_uv.uv.foreach_set('vector', [1.0, 0.5, 1.0, 1.0, 0.95, 1.0, 0.95, 0.5, 0.95, 0.5, 0.95, 1.0, 0.9, 1.0, 0.9, 0.5, 0.9, 0.5, 0.9, 1.0, 0.85, 1.0, 0.85, 0.5, 0.85, 0.5, 0.85, 1.0, 0.8, 1.0, 0.8, 0.5, 0.8, 0.5, 0.8, 1.0, 0.75, 1.0, 0.75, 0.5, 0.75, 0.5, 0.75, 1.0, 0.7, 1.0, 0.7, 0.5, 0.7, 0.5, 0.7, 1.0, 0.65, 1.0, 0.65, 0.5, 0.65, 0.5, 0.65, 1.0, 0.6, 1.0, 0.6, 0.5, 0.6, 0.5, 0.6, 1.0, 0.55, 1.0, 0.55, 0.5, 0.55, 0.5, 0.55, 1.0, 0.5, 1.0, 0.5, 0.5, 0.5, 0.5, 0.5, 1.0, 0.45, 1.0, 0.45, 0.5, 0.45, 0.5, 0.45, 1.0, 0.4, 1.0, 0.4, 0.5, 0.4, 0.5, 0.4, 1.0, 0.35, 1.0, 0.35, 0.5, 0.35, 0.5, 0.35, 1.0, 0.3, 1.0, 0.3, 0.5, 0.3, 0.5, 0.3, 1.0, 0.25, 1.0, 0.25, 0.5, 0.25, 0.5, 0.25, 1.0, 0.2, 1.0, 0.2, 0.5, 0.2, 0.5, 0.2, 1.0, 0.15, 1.0, 0.15, 0.5, 0.15, 0.5, 0.15, 1.0, 0.1, 1.0, 0.1, 0.5, 0.7, 1.0, 0.75, 1.0, 0.75, 1.0, 0.7, 1.0, 0.1, 0.5, 0.1, 1.0, 0.05, 1.0, 0.05, 0.5, 0.05, 0.5, 0.05, 1.0, 0.0, 1.0, 0.0, 0.5, 1.0, 0.5, 0.95, 0.5, 0.95, 0.5, 1.0, 0.5, 0.3, 0.5, 0.25, 0.5, 0.25, 0.5, 0.3, 0.5, 0.4, 0.5, 0.35, 0.5, 0.35, 0.5, 0.4, 0.5, 0.15, 0.5, 0.1, 0.5, 0.1, 0.5, 0.15, 0.5, 0.75, 0.5, 0.7, 0.5, 0.7, 0.5, 0.75, 0.5, 0.5, 0.5, 0.45, 0.5, 0.45, 0.5, 0.5, 0.5, 0.25, 0.5, 0.2, 0.5, 0.2, 0.5, 0.25, 0.5, 0.85, 0.5, 0.8, 0.5, 0.8, 0.5, 0.85, 0.5, 0.6, 0.5, 0.55, 0.5, 0.55, 0.5, 0.6, 0.5, 0.35, 0.5, 0.3, 0.5, 0.3, 0.5, 0.35, 0.5, 0.1, 0.5, 0.05, 0.5, 0.05, 0.5, 0.1, 0.5, 0.95, 0.5, 0.9, 0.5, 0.9, 0.5, 0.95, 0.5, 0.7, 0.5, 0.65, 0.5, 0.65, 0.5, 0.7, 0.5, 0.45, 0.5, 0.4, 0.5, 0.4, 0.5, 0.45, 0.5, 0.2, 0.5, 0.15, 0.5, 0.15, 0.5, 0.2, 0.5, 0.8, 0.5, 0.75, 0.5, 0.75, 0.5, 0.8, 0.5, 0.55, 0.5, 0.5, 0.5, 0.5, 0.5, 0.55, 0.5, 0.3, 0.5, 0.25, 0.5, 0.25, 0.5, 0.3, 0.5, 0.05, 0.5, 0.0, 0.5, 0.0, 0.5, 0.05, 0.5, 0.9, 0.5, 0.85, 0.5, 0.85, 0.5, 0.9, 0.5, 0.65, 0.5, 0.6, 0.5, 0.6, 0.5, 0.65, 0.5, 0.75, 0.49, 0.8242, 0.4783, 0.8911, 0.4442, 0.9442, 0.3911, 0.9783, 0.3242, 0.99, 0.25, 0.9783, 0.1758, 0.9442, 0.1089, 0.8911, 0.05584, 0.8242, 0.02175, 0.75, 0.01, 0.6758, 0.02175, 0.6089, 0.05584, 0.5558, 0.1089, 0.5217, 0.1758, 0.51, 0.25, 0.5217, 0.3242, 0.5558, 0.3911, 0.6089, 0.4442, 0.6758, 0.4783, 0.65, 0.5, 0.6, 0.5, 0.6, 0.5, 0.65, 0.5, 1.0, 0.5, 0.95, 0.5, 0.95, 0.5, 1.0, 0.5, 0.25, 0.5, 0.2, 0.5, 0.2, 0.5, 0.25, 0.5, 0.6, 0.5, 0.55, 0.5, 0.55, 0.5, 0.6, 0.5, 0.95, 0.5, 0.9, 0.5, 0.9, 0.5, 0.95, 0.5, 0.2, 0.5, 0.15, 0.5, 0.15, 0.5, 0.2, 0.5, 0.55, 0.5, 0.5, 0.5, 0.5, 0.5, 0.55, 0.5, 0.9, 0.5, 0.85, 0.5, 0.85, 0.5, 0.9, 0.5, 0.15, 0.5, 0.1, 0.5, 0.1, 0.5, 0.15, 0.5, 0.5, 0.5, 0.45, 0.5, 0.45, 0.5, 0.5, 0.5, 0.85, 0.5, 0.8, 0.5, 0.8, 0.5, 0.85, 0.5, 0.1, 0.5, 0.05, 0.5, 0.05, 0.5, 0.1, 0.5, 0.45, 0.5, 0.4, 0.5, 0.4, 0.5, 0.45, 0.5, 0.8, 0.5, 0.75, 0.5, 0.75, 0.5, 0.8, 0.5, 0.05, 0.5, 0.0, 0.5, 0.0, 0.5, 0.05, 0.5, 0.4, 0.5, 0.35, 0.5, 0.35, 0.5, 0.4, 0.5, 0.75, 0.5, 0.7, 0.5, 0.7, 0.5, 0.75, 0.5, 0.35, 0.5, 0.3, 0.5, 0.3, 0.5, 0.35, 0.5, 0.7, 0.5, 0.65, 0.5, 0.65, 0.5, 0.7, 0.5, 0.45, 1.0, 0.5, 1.0, 0.5, 1.0, 0.45, 1.0, 0.45, 1.0, 0.5, 1.0, 0.5, 1.0, 0.45, 1.0, 0.2, 1.0, 0.25, 1.0, 0.25, 1.0, 0.2, 1.0, 0.8, 1.0, 0.85, 1.0, 0.85, 1.0, 0.8, 1.0, 0.55, 1.0, 0.6, 1.0, 0.6, 1.0, 0.55, 1.0, 0.3, 1.0, 0.35, 1.0, 0.35, 1.0, 0.3, 1.0, 0.05, 1.0, 0.1, 1.0, 0.1, 1.0, 0.05, 1.0, 0.9, 1.0, 0.95, 1.0, 0.95, 1.0, 0.9, 1.0, 0.65, 1.0, 0.7, 1.0, 0.7, 1.0, 0.65, 1.0, 0.4, 1.0, 0.45, 1.0, 0.45, 1.0, 0.4, 1.0, 0.15, 1.0, 0.2, 1.0, 0.2, 1.0, 0.15, 1.0, 0.75, 1.0, 0.8, 1.0, 0.8, 1.0, 0.75, 1.0, 0.5, 1.0, 0.55, 1.0, 0.55, 1.0, 0.5, 1.0, 0.25, 1.0, 0.3, 1.0, 0.3, 1.0, 0.25, 1.0, 0.0, 1.0, 0.05, 1.0, 0.05, 1.0, 0.0, 1.0, 0.85, 1.0, 0.9, 1.0, 0.9, 1.0, 0.85, 1.0, 0.6, 1.0, 0.65, 1.0, 0.65, 1.0, 0.6, 1.0, 0.95, 1.0, 1.0, 1.0, 1.0, 1.0, 0.95, 1.0, 0.35, 1.0, 0.4, 1.0, 0.4, 1.0, 0.35, 1.0, 0.1, 1.0, 0.15, 1.0, 0.15, 1.0, 0.1, 1.0, 0.3242, 0.4783, 0.25, 0.49, 0.1758, 0.4783, 0.1089, 0.4442, 0.05584, 0.3911, 0.02175, 0.3242, 0.01, 0.25, 0.02175, 0.1758, 0.05584, 0.1089, 0.1089, 0.05584, 0.1758, 0.02175, 0.25, 0.01, 0.3242, 0.02175, 0.3911, 0.05584, 0.4442, 0.1089, 0.4783, 0.1758, 0.49, 0.25, 0.4783, 0.3242, 0.4442, 0.3911, 0.3911, 0.4442, 0.8, 1.0, 0.85, 1.0, 0.85, 1.0, 0.8, 1.0, 0.05, 1.0, 0.1, 1.0, 0.1, 1.0, 0.05, 1.0, 0.4, 1.0, 0.45, 1.0, 0.45, 1.0, 0.4, 1.0, 0.75, 1.0, 0.8, 1.0, 0.8, 1.0, 0.75, 1.0, 0.0, 1.0, 0.05, 1.0, 0.05, 1.0, 0.0, 1.0, 0.35, 1.0, 0.4, 1.0, 0.4, 1.0, 0.35, 1.0, 0.7, 1.0, 0.75, 1.0, 0.75, 1.0, 0.7, 1.0, 0.3, 1.0, 0.35, 1.0, 0.35, 1.0, 0.3, 1.0, 0.65, 1.0, 0.7, 1.0, 0.7, 1.0, 0.65, 1.0, 0.25, 1.0, 0.3, 1.0, 0.3, 1.0, 0.25, 1.0, 0.6, 1.0, 0.65, 1.0, 0.65, 1.0, 0.6, 1.0, 0.95, 1.0, 1.0, 1.0, 1.0, 1.0, 0.95, 1.0, 0.2, 1.0, 0.25, 1.0, 0.25, 1.0, 0.2, 1.0, 0.55, 1.0, 0.6, 1.0, 0.6, 1.0, 0.55, 1.0, 0.9, 1.0, 0.95, 1.0, 0.95, 1.0, 0.9, 1.0, 0.15, 1.0, 0.2, 1.0, 0.2, 1.0, 0.15, 1.0, 0.5, 1.0, 0.55, 1.0, 0.55, 1.0, 0.5, 1.0, 0.85, 1.0, 0.9, 1.0, 0.9, 1.0, 0.85, 1.0, 0.1, 1.0, 0.15, 1.0, 0.15, 1.0, 0.1, 1.0])
me_cylinder_004_cylinder_011.materials.append(mat_srubki)
me_cylinder_004_cylinder_011.use_remesh_preserve_volume = False
me_cylinder_004_cylinder_011.use_remesh_preserve_attributes = False
me_cylinder_004_cylinder_011.use_mirror_vertex_groups = False
me_cylinder_004_cylinder_011.update()
me_cylinder_004_cylinder_011.normals_split_custom_set([tuple(v) for v in zip(*[iter([-0.006176, 0.9997, -0.02429, -0.006176, 0.9997, -0.02429, -0.005946, 0.9432, -0.332, -0.005946, 0.9432, -0.332, -0.005946, 0.9432, -0.332, -0.005946, 0.9432, -0.332, -0.005134, 0.7945, -0.6073, -0.005134, 0.7945, -0.6073, -0.005134, 0.7945, -0.6073, -0.005134, 0.7945, -0.6073, -0.00382, 0.5679, -0.8231, -0.00382, 0.5679, -0.8231, -0.00382, 0.5679, -0.8231, -0.00382, 0.5679, -0.8231, -0.002131, 0.2858, -0.9583, -0.002131, 0.2858, -0.9583, -0.002131, 0.2858, -0.9583, -0.002131, 0.2858, -0.9583, -0.0002333, -0.02429, -0.9997, -0.0002333, -0.02429, -0.9997, -0.0002333, -0.02429, -0.9997, -0.0002333, -0.02429, -0.9997, 0.001687, -0.332, -0.9433, 0.001687, -0.332, -0.9433, 0.001687, -0.332, -0.9433, 0.001687, -0.332, -0.9433, 0.003442, -0.6072, -0.7945, 0.003442, -0.6072, -0.7945, 0.003442, -0.6072, -0.7945, 0.003442, -0.6072, -0.7945, 0.00486, -0.823, -0.568, 0.00486, -0.823, -0.568, 0.00486, -0.823, -0.568, 0.00486, -0.823, -0.568, 0.005803, -0.9583, -0.2858, 0.005803, -0.9583, -0.2858, 0.005803, -0.9583, -0.2858, 0.005803, -0.9583, -0.2858, 0.006177, -0.9997, 0.02431, 0.006177, -0.9997, 0.0243, 0.006177, -0.9997, 0.0243, 0.006177, -0.9997, 0.02431, 0.005946, -0.9433, 0.332, 0.005946, -0.9433, 0.332, 0.005946, -0.9433, 0.332, 0.005946, -0.9433, 0.332, 0.005134, -0.7945, 0.6073, 0.005134, -0.7945, 0.6073, 0.005134, -0.7945, 0.6073, 0.005134, -0.7945, 0.6073, 0.003819, -0.568, 0.8231, 0.003819, -0.5679, 0.8231, 0.003819, -0.5679, 0.8231, 0.003819, -0.568, 0.8231, 0.00213, -0.2858, 0.9583, 0.00213, -0.2858, 0.9583, 0.00213, -0.2858, 0.9583, 0.00213, -0.2858, 0.9583, 0.0002329, 0.02431, 0.9997, 0.0002329, 0.02431, 0.9997, 0.0002329, 0.02431, 0.9997, 0.0002329, 0.02431, 0.9997, -0.001687, 0.332, 0.9433, -0.001687, 0.332, 0.9433, -0.001687, 0.332, 0.9433, -0.001687, 0.332, 0.9433, -0.003441, 0.6073, 0.7945, -0.003441, 0.6073, 0.7945, -0.003441, 0.6073, 0.7945, -0.003441, 0.6073, 0.7945, -0.00486, 0.823, 0.568, -0.00486, 0.823, 0.5679, 1.0, 0.006179, -0.0003939, 1.0, 0.006173, -0.0004019, 1.0, 0.006173, -0.0004019, 1.0, 0.006179, -0.0003939, -0.00486, 0.823, 0.5679, -0.00486, 0.823, 0.568, -0.005802, 0.9583, 0.2858, -0.005802, 0.9583, 0.2858, -0.005802, 0.9583, 0.2858, -0.005802, 0.9583, 0.2858, -0.006176, 0.9997, -0.02429, -0.006176, 0.9997, -0.02429, -1.0, -0.006166, 0.0003535, -1.0, -0.006155, 0.0003476, -1.0, -0.006155, 0.0003476, -1.0, -0.006166, 0.0003535, 0.002132, -0.2858, 0.9583, 0.0002343, 0.02434, 0.9997, 0.0002343, 0.02434, 0.9997, 0.002132, -0.2858, 0.9583, -1.0, -0.006175, 0.0004027, -1.0, -0.006171, 0.0003956, -1.0, -0.006171, 0.0003956, -1.0, -0.006175, 0.0004027, -1.0, -0.006148, 0.0003793, -1.0, -0.006159, 0.0004128, -1.0, -0.006159, 0.0004128, -1.0, -0.006148, 0.0003793, -1.0, -0.006155, 0.0003716, -1.0, -0.006161, 0.0003606, -1.0, -0.006161, 0.0003606, -1.0, -0.006155, 0.0003716, -1.0, -0.00617, 0.0003835, -1.0, -0.006179, 0.000389, -1.0, -0.006179, 0.000389, -1.0, -0.00617, 0.0003835, -1.0, -0.006158, 0.0003719, -1.0, -0.006179, 0.0003833, -1.0, -0.006179, 0.0003833, -1.0, -0.006158, 0.0003719, -1.0, -0.00618, 0.000358, -1.0, -0.006173, 0.0003605, -1.0, -0.006173, 0.0003605, -1.0, -0.00618, 0.000358, -1.0, -0.006163, 0.0003735, -1.0, -0.006157, 0.0003777, -1.0, -0.006157, 0.0003777, -1.0, -0.006163, 0.0003735, -1.0, -0.006171, 0.0003956, -1.0, -0.006155, 0.0003832, -1.0, -0.006155, 0.0003832, -1.0, -0.006171, 0.0003956, -1.0, -0.006159, 0.0004128, -1.0, -0.006183, 0.0004304, -1.0, -0.006183, 0.0004304, -1.0, -0.006159, 0.0004128, -1.0, -0.006155, 0.0003476, -1.0, -0.006144, 0.0003769, -1.0, -0.006144, 0.0003769, -1.0, -0.006155, 0.0003476, -1.0, -0.006161, 0.0003606, -1.0, -0.006158, 0.0003694, -1.0, -0.006158, 0.0003694, -1.0, -0.006161, 0.0003606, -1.0, -0.006179, 0.000389, -1.0, -0.006175, 0.0004027, -1.0, -0.006175, 0.0004027, -1.0, -0.006179, 0.000389, -1.0, -0.006179, 0.0003833, -1.0, -0.006148, 0.0003793, -1.0, -0.006148, 0.0003793, -1.0, -0.006179, 0.0003833, -1.0, -0.006173, 0.0003605, -1.0, -0.006155, 0.0003716, -1.0, -0.006155, 0.0003716, -1.0, -0.006173, 0.0003605, -1.0, -0.006157, 0.0003777, -1.0, -0.00617, 0.0003835, -1.0, -0.00617, 0.0003835, -1.0, -0.006157, 0.0003777, -1.0, -0.006155, 0.0003832, -1.0, -0.006158, 0.0003719, -1.0, -0.006158, 0.0003719, -1.0, -0.006155, 0.0003832, -1.0, -0.006183, 0.0004304, -1.0, -0.006166, 0.0003535, -1.0, -0.006166, 0.0003535, -1.0, -0.006183, 0.0004304, -1.0, -0.006144, 0.0003769, -1.0, -0.00618, 0.000358, -1.0, -0.00618, 0.000358, -1.0, -0.006144, 0.0003769, -1.0, -0.006158, 0.0003694, -1.0, -0.006163, 0.0003735, -1.0, -0.006163, 0.0003735, -1.0, -0.006158, 0.0003694, -1.0, -0.006177, 0.0003729, -1.0, -0.006177, 0.0003729, -1.0, -0.006177, 0.0003729, -1.0, -0.006177, 0.0003729, -1.0, -0.006177, 0.0003729, -1.0, -0.006177, 0.0003729, -1.0, -0.006177, 0.0003729, -1.0, -0.006177, 0.0003729, -1.0, -0.006177, 0.0003729, -1.0, -0.006177, 0.0003729, -1.0, -0.006177, 0.0003729, -1.0, -0.006177, 0.0003729, -1.0, -0.006177, 0.0003729, -1.0, -0.006177, 0.0003729, -1.0, -0.006177, 0.0003729, -1.0, -0.006177, 0.0003729, -1.0, -0.006177, 0.0003729, -1.0, -0.006177, 0.0003729, -1.0, -0.006177, 0.0003729, -1.0, -0.006177, 0.0003729, 0.003443, -0.6073, -0.7945, 0.00486, -0.823, -0.568, 0.00486, -0.823, -0.568, 0.003443, -0.6073, -0.7945, -0.006176, 0.9997, -0.02423, -0.005945, 0.9432, -0.3321, -0.005945, 0.9432, -0.3321, -0.006176, 0.9997, -0.02423, 0.0002343, 0.02434, 0.9997, -0.001686, 0.332, 0.9433, -0.001686, 0.332, 0.9433, 0.0002343, 0.02434, 0.9997, 0.00486, -0.823, -0.568, 0.005802, -0.9583, -0.2858, 0.005802, -0.9583, -0.2858, 0.00486, -0.823, -0.568, -0.005945, 0.9432, -0.3321, -0.005133, 0.7945, -0.6073, -0.005133, 0.7945, -0.6073, -0.005945, 0.9432, -0.3321, -0.001686, 0.332, 0.9433, -0.003442, 0.6072, 0.7945, -0.003442, 0.6072, 0.7945, -0.001686, 0.332, 0.9433, 0.005802, -0.9583, -0.2858, 0.006176, -0.9997, 0.02433, 0.006176, -0.9997, 0.02433, 0.005802, -0.9583, -0.2858, -0.005133, 0.7945, -0.6073, -0.003819, 0.5679, -0.8231, -0.003819, 0.5679, -0.8231, -0.005133, 0.7945, -0.6073, -0.003442, 0.6072, 0.7945, -0.004859, 0.823, 0.568, -0.004859, 0.823, 0.568, -0.003442, 0.6072, 0.7945, 0.006176, -0.9997, 0.02433, 0.005946, -0.9433, 0.332, 0.005946, -0.9433, 0.332, 0.006176, -0.9997, 0.02433, -0.003819, 0.5679, -0.8231, -0.00213, 0.2858, -0.9583, -0.00213, 0.2858, -0.9583, -0.003819, 0.5679, -0.8231, -0.004859, 0.823, 0.568, -0.005801, 0.9583, 0.2859, -0.005801, 0.9583, 0.2858, -0.004859, 0.823, 0.568, 0.005946, -0.9433, 0.332, 0.005133, -0.7945, 0.6073, 0.005133, -0.7945, 0.6073, 0.005946, -0.9433, 0.332, -0.00213, 0.2858, -0.9583, -0.0002319, -0.0243, -0.9997, -0.0002319, -0.0243, -0.9997, -0.00213, 0.2858, -0.9583, -0.005801, 0.9583, 0.2859, -0.006176, 0.9997, -0.02423, -0.006176, 0.9997, -0.02423, -0.005801, 0.9583, 0.2858, 0.005133, -0.7945, 0.6073, 0.003819, -0.5679, 0.8231, 0.003819, -0.5679, 0.8231, 0.005133, -0.7945, 0.6073, -0.0002319, -0.0243, -0.9997, 0.001689, -0.3321, -0.9433, 0.001689, -0.3321, -0.9433, -0.0002319, -0.0243, -0.9997, 0.003819, -0.5679, 0.8231, 0.002132, -0.2858, 0.9583, 0.002132, -0.2858, 0.9583, 0.003819, -0.5679, 0.8231, 0.001689, -0.3321, -0.9433, 0.003443, -0.6073, -0.7945, 0.003443, -0.6073, -0.7945, 0.001689, -0.3321, -0.9433, 0.005949, -0.9433, 0.332, 0.006182, -0.9997, 0.02432, 0.006182, -0.9997, 0.02432, 0.005949, -0.9433, 0.332, 1.0, 0.00617, -0.0004161, 1.0, 0.006186, -0.0003983, 1.0, 0.006186, -0.0003983, 1.0, 0.00617, -0.0004161, 1.0, 0.006177, -0.0003943, 1.0, 0.00617, -0.000403, 1.0, 0.00617, -0.000403, 1.0, 0.006177, -0.0003943, 1.0, 0.006166, -0.0004059, 1.0, 0.006196, -0.0003876, 1.0, 0.006196, -0.0003876, 1.0, 0.006166, -0.0004059, 1.0, 0.006181, -0.0003713, 1.0, 0.006176, -0.0003585, 1.0, 0.006176, -0.0003585, 1.0, 0.006181, -0.0003713, 1.0, 0.006166, -0.0004067, 1.0, 0.006196, -0.0003878, 1.0, 0.006196, -0.0003878, 1.0, 0.006166, -0.0004067, 1.0, 0.006186, -0.000372, 1.0, 0.006182, -0.0003586, 1.0, 0.006182, -0.0003586, 1.0, 0.006186, -0.000372, 1.0, 0.006187, -0.0003898, 1.0, 0.006171, -0.0004158, 1.0, 0.006171, -0.0004158, 1.0, 0.006187, -0.0003898, 1.0, 0.006173, -0.00037, 1.0, 0.006179, -0.0003939, 1.0, 0.006179, -0.0003939, 1.0, 0.006173, -0.00037, 1.0, 0.006187, -0.0003905, 1.0, 0.00617, -0.0004161, 1.0, 0.00617, -0.0004161, 1.0, 0.006187, -0.0003905, 1.0, 0.006177, -0.0003704, 1.0, 0.006177, -0.0003943, 1.0, 0.006177, -0.0003943, 1.0, 0.006177, -0.0003704, 1.0, 0.006173, -0.0004019, 1.0, 0.006166, -0.0004059, 1.0, 0.006166, -0.0004059, 1.0, 0.006173, -0.0004019, 1.0, 0.006186, -0.0003983, 1.0, 0.006181, -0.0003713, 1.0, 0.006181, -0.0003713, 1.0, 0.006186, -0.0003983, 1.0, 0.00617, -0.000403, 1.0, 0.006166, -0.0004067, 1.0, 0.006166, -0.0004067, 1.0, 0.00617, -0.000403, 1.0, 0.006188, -0.0003992, 1.0, 0.006186, -0.000372, 1.0, 0.006186, -0.000372, 1.0, 0.006188, -0.0003992, 1.0, 0.006196, -0.0003876, 1.0, 0.006187, -0.0003898, 1.0, 0.006187, -0.0003898, 1.0, 0.006196, -0.0003876, 1.0, 0.006176, -0.0003585, 1.0, 0.006173, -0.00037, 1.0, 0.006173, -0.00037, 1.0, 0.006176, -0.0003585, 1.0, 0.006171, -0.0004158, 1.0, 0.006188, -0.0003992, 1.0, 0.006188, -0.0003992, 1.0, 0.006171, -0.0004158, 1.0, 0.006196, -0.0003878, 1.0, 0.006187, -0.0003905, 1.0, 0.006187, -0.0003905, 1.0, 0.006196, -0.0003878, 1.0, 0.006182, -0.0003586, 1.0, 0.006177, -0.0003704, 1.0, 0.006177, -0.0003704, 1.0, 0.006182, -0.0003586, 1.0, 0.006174, -0.0003851, 1.0, 0.006174, -0.0003851, 1.0, 0.006174, -0.0003851, 1.0, 0.006174, -0.0003851, 1.0, 0.006174, -0.0003851, 1.0, 0.006174, -0.0003851, 1.0, 0.006174, -0.0003851, 1.0, 0.006174, -0.0003851, 1.0, 0.006174, -0.0003851, 1.0, 0.006174, -0.0003851, 1.0, 0.006174, -0.0003851, 1.0, 0.006174, -0.0003851, 1.0, 0.006174, -0.0003851, 1.0, 0.006174, -0.0003851, 1.0, 0.006174, -0.0003851, 1.0, 0.006174, -0.0003851, 1.0, 0.006174, -0.0003851, 1.0, 0.006174, -0.0003851, 1.0, 0.006174, -0.0003851, 1.0, 0.006174, -0.0003851, -0.002124, 0.2858, -0.9583, -0.003812, 0.568, -0.823, -0.003812, 0.568, -0.8231, -0.002124, 0.2858, -0.9583, -0.00581, 0.9583, 0.2859, -0.004869, 0.823, 0.568, -0.004869, 0.823, 0.568, -0.00581, 0.9583, 0.2859, 0.005132, -0.7945, 0.6073, 0.005949, -0.9433, 0.332, 0.005949, -0.9433, 0.332, 0.005132, -0.7945, 0.6073, -0.000229, -0.02432, -0.9997, -0.002124, 0.2858, -0.9583, -0.002124, 0.2858, -0.9583, -0.0002289, -0.02432, -0.9997, -0.006183, 0.9997, -0.02432, -0.00581, 0.9583, 0.2859, -0.00581, 0.9583, 0.2859, -0.006183, 0.9997, -0.02432, 0.003818, -0.5679, 0.8231, 0.005132, -0.7945, 0.6073, 0.005132, -0.7945, 0.6073, 0.003818, -0.5679, 0.8231, 0.001691, -0.332, -0.9433, -0.000229, -0.02432, -0.9997, -0.0002289, -0.02432, -0.9997, 0.001691, -0.332, -0.9433, 0.002134, -0.2858, 0.9583, 0.003818, -0.5679, 0.8231, 0.003818, -0.5679, 0.8231, 0.002134, -0.2858, 0.9583, 0.003446, -0.6073, -0.7945, 0.001691, -0.332, -0.9433, 0.001691, -0.332, -0.9433, 0.003446, -0.6072, -0.7945, 0.0002323, 0.02428, 0.9997, 0.002134, -0.2858, 0.9583, 0.002134, -0.2858, 0.9583, 0.0002324, 0.02427, 0.9997, 0.004861, -0.823, -0.568, 0.003446, -0.6073, -0.7945, 0.003446, -0.6072, -0.7945, 0.004861, -0.823, -0.568, -0.00595, 0.9433, -0.332, -0.006183, 0.9997, -0.02432, -0.006183, 0.9997, -0.02432, -0.00595, 0.9433, -0.332, -0.001692, 0.332, 0.9433, 0.0002323, 0.02428, 0.9997, 0.0002324, 0.02427, 0.9997, -0.001692, 0.332, 0.9433, 0.005805, -0.9583, -0.2858, 0.004861, -0.823, -0.568, 0.004861, -0.823, -0.568, 0.005805, -0.9583, -0.2858, -0.005132, 0.7945, -0.6073, -0.00595, 0.9433, -0.332, -0.00595, 0.9433, -0.332, -0.005132, 0.7945, -0.6072, -0.003449, 0.6073, 0.7945, -0.001692, 0.332, 0.9433, -0.001692, 0.332, 0.9433, -0.003449, 0.6073, 0.7945, 0.006182, -0.9997, 0.02432, 0.005805, -0.9583, -0.2858, 0.005805, -0.9583, -0.2858, 0.006182, -0.9997, 0.02432, -0.003812, 0.568, -0.823, -0.005132, 0.7945, -0.6073, -0.005132, 0.7945, -0.6072, -0.003812, 0.568, -0.8231, -0.004869, 0.823, 0.568, -0.003449, 0.6073, 0.7945, -0.003449, 0.6073, 0.7945, -0.004869, 0.823, 0.568])] * 3)])
me_cube_cube_002 = bpy.data.meshes.new('Cube_Cube.002')
me_cube_cube_002.from_pydata([(-0.015, 0.05943, -0.008305), (-0.015, 0.05943, 0.008306), (-0.015, 0.09579, 0.008306), (-0.015, 0.09579, -0.008305), (0.005, 0.09579, -0.008305), (0.005, 0.09579, 0.008306), (0.015, 0.09579, 0.008306), (0.015, 0.09579, -0.008305), (0.015, 0.05943, 0.008306), (0.015, 0.05943, -0.008305), (-0.06556, 0.02091, -0.008305), (-0.06556, 0.02091, 0.008306), (0.005, 0.05943, -0.008305), (-0.005, 0.09579, 0.008306), (-0.005, 0.05943, 0.008306), (0.05318, 0.02091, -0.008305), (0.06556, 0.02091, -0.008305), (0.1123, -0.02606, -0.008305), (0.0934, -0.01724, -0.008305), (-0.05318, 0.02091, 0.008306), (0.06556, 0.02091, 0.008306), (0.005, 0.05943, 0.008306), (0.05318, 0.02091, 0.008306), (-0.005, 0.05943, -0.008305), (-0.05318, 0.02091, -0.008305), (0.0934, -0.01724, 0.008306), (-0.005, 0.09579, -0.008305), (-0.1123, -0.02606, -0.008305), (-0.0934, -0.01724, -0.008305), (-0.0934, -0.03253, -0.008305), (-0.1123, -0.03253, -0.008305), (-0.1123, -0.02606, 0.008306), (0.1123, -0.02606, 0.008306), (-0.0934, -0.01724, 0.008306), (-0.0934, -0.03253, 0.008306), (-0.1123, -0.03253, 0.008306), (0.1123, -0.03253, -0.008305), (0.1123, -0.03253, 0.008306), (0.0934, -0.03253, 0.008306), (0.0934, -0.03253, -0.008305), (0.1299, -0.02606, -0.003336), (0.1299, -0.02606, 0.003336), (0.1299, -0.03253, 0.003336), (0.1299, -0.03253, -0.003336), (0.1209, -0.02606, -0.008305), (0.1209, -0.03253, -0.008305), (-0.1209, -0.02606, -0.008305), (-0.1299, -0.02606, -0.003336), (-0.1299, -0.02606, 0.003336), (-0.1209, -0.02606, 0.008306), (0.1209, -0.03253, 0.008306), (0.1209, -0.02606, 0.008306), (-0.1209, -0.03253, -0.008305), (-0.1209, -0.03253, 0.008306), (-0.1299, -0.03253, -0.003336), (-0.1299, -0.03253, 0.003336), (0.1123, -0.04225, -0.008305), (0.1123, -0.04225, 0.008306), (-0.1299, -0.04225, -0.003336), (-0.1299, -0.04225, 0.003336), (-0.1123, -0.04225, -0.008305), (-0.1123, -0.04225, 0.008306), (-0.1209, -0.04225, 0.008306), (-0.1209, -0.04225, -0.008305), (0.1209, -0.04225, -0.008305), (0.1299, -0.04225, -0.003336), (0.1299, -0.04225, 0.003336), (0.1209, -0.04225, 0.008306)], [], [(0, 1, 2, 3), (4, 5, 6, 7), (7, 6, 8, 9), (1, 0, 10, 11), (4, 7, 9, 12), (13, 2, 1, 14), (15, 16, 17, 18), (12, 9, 16, 15), (14, 1, 11, 19), (9, 8, 20, 16), (8, 21, 22, 20), (21, 14, 19, 22), (0, 23, 24, 10), (23, 12, 15, 24), (22, 15, 18, 25), (15, 22, 19, 24), (6, 5, 21, 8), (5, 13, 14, 21), (3, 26, 23, 0), (26, 4, 12, 23), (3, 2, 13, 26), (26, 13, 5, 4), (27, 28, 29, 30), (11, 10, 27, 31), (20, 22, 25, 32), (10, 24, 28, 27), (24, 19, 33, 28), (19, 11, 31, 33), (16, 20, 32, 17), (29, 34, 35, 30), (36, 37, 38, 39), (18, 17, 36, 39), (40, 41, 42, 43), (33, 34, 38, 25), (32, 25, 38, 37), (33, 31, 35, 34), (36, 17, 44, 45), (29, 28, 18, 39), (28, 33, 25, 18), (34, 29, 39, 38), (31, 27, 46, 47, 48, 49), (32, 37, 50, 51), (27, 30, 52, 46), (35, 31, 49, 53), (48, 47, 54, 55), (37, 36, 56, 57), (55, 54, 58, 59), (42, 41, 51, 50), (53, 49, 48, 55), (40, 43, 45, 44), (54, 47, 46, 52), (17, 32, 51, 41, 40, 44), (60, 61, 62, 59, 58, 63), (57, 56, 64, 65, 66, 67), (35, 53, 62, 61), (54, 52, 63, 58), (36, 45, 64, 56), (43, 42, 66, 65), (52, 30, 60, 63), (45, 43, 65, 64), (42, 50, 67, 66), (30, 35, 61, 60), (53, 55, 59, 62), (50, 37, 57, 67)])
_uv = me_cube_cube_002.uv_layers.new(name='UVMap')
_uv.uv.foreach_set('vector', [0.375, 0.0, 0.625, 0.0, 0.625, 0.25, 0.375, 0.25, 0.375, 0.4167, 0.625, 0.4167, 0.625, 0.5, 0.375, 0.5, 0.375, 0.5, 0.625, 0.5, 0.625, 0.75, 0.375, 0.75, 0.625, 0.0, 0.375, 0.0, 0.375, 0.0, 0.625, 0.0, 0.2917, 0.5, 0.375, 0.5, 0.375, 0.75, 0.2917, 0.75, 0.7917, 0.5, 0.875, 0.5, 0.875, 0.75, 0.7917, 0.75, 0.2917, 0.75, 0.375, 0.75, 0.375, 0.75, 0.2917, 0.75, 0.2917, 0.75, 0.375, 0.75, 0.375, 0.75, 0.2917, 0.75, 0.7917, 0.75, 0.875, 0.75, 0.875, 0.75, 0.7917, 0.75, 0.375, 0.75, 0.625, 0.75, 0.625, 0.75, 0.375, 0.75, 0.625, 0.75, 0.7083, 0.75, 0.7083, 0.75, 0.625, 0.75, 0.7083, 0.75, 0.7917, 0.75, 0.7917, 0.75, 0.7083, 0.75, 0.125, 0.75, 0.2083, 0.75, 0.2083, 0.75, 0.125, 0.75, 0.2083, 0.75, 0.2917, 0.75, 0.2917, 0.75, 0.2083, 0.75, 0.625, 0.8333, 0.375, 0.8333, 0.375, 0.8333, 0.625, 0.8333, 0.375, 0.8333, 0.625, 0.8333, 0.625, 0.9167, 0.375, 0.9167, 0.625, 0.5, 0.7083, 0.5, 0.7083, 0.75, 0.625, 0.75, 0.7083, 0.5, 0.7917, 0.5, 0.7917, 0.75, 0.7083, 0.75, 0.125, 0.5, 0.2083, 0.5, 0.2083, 0.75, 0.125, 0.75, 0.2083, 0.5, 0.2917, 0.5, 0.2917, 0.75, 0.2083, 0.75, 0.375, 0.25, 0.625, 0.25, 0.625, 0.3333, 0.375, 0.3333, 0.375, 0.3333, 0.625, 0.3333, 0.625, 0.4167, 0.375, 0.4167, 0.125, 0.75, 0.2083, 0.75, 0.2083, 0.75, 0.125, 0.75, 0.625, 0.0, 0.375, 0.0, 0.375, 0.0, 0.625, 0.0, 0.625, 0.75, 0.7083, 0.75, 0.7083, 0.75, 0.625, 0.75, 0.125, 0.75, 0.2083, 0.75, 0.2083, 0.75, 0.125, 0.75, 0.375, 0.9167, 0.625, 0.9167, 0.625, 0.9167, 0.375, 0.9167, 0.7917, 0.75, 0.875, 0.75, 0.875, 0.75, 0.7917, 0.75, 0.375, 0.75, 0.625, 0.75, 0.625, 0.75, 0.375, 0.75, 0.375, 0.9167, 0.625, 0.9167, 0.625, 1.0, 0.375, 1.0, 0.375, 0.75, 0.625, 0.75, 0.625, 0.8333, 0.375, 0.8333, 0.2917, 0.75, 0.375, 0.75, 0.375, 0.75, 0.2917, 0.75, 0.4498, 0.75, 0.5502, 0.75, 0.5502, 0.75, 0.4498, 0.75, 0.7917, 0.75, 0.7917, 0.75, 0.7917, 0.75, 0.7917, 0.75, 0.625, 0.75, 0.7083, 0.75, 0.7083, 0.75, 0.625, 0.75, 0.7917, 0.75, 0.875, 0.75, 0.875, 0.75, 0.7917, 0.75, 0.375, 0.75, 0.375, 0.75, 0.375, 0.75, 0.375, 0.75, 0.2083, 0.75, 0.2083, 0.75, 0.2083, 0.75, 0.2083, 0.75, 0.375, 0.9167, 0.625, 0.9167, 0.625, 0.9167, 0.375, 0.9167, 0.625, 0.9167, 0.375, 0.9167, 0.375, 0.9167, 0.625, 0.9167, 0.625, 0.0, 0.375, 0.0, 0.375, 0.0, 0.4498, 0.0, 0.5502, 0.0, 0.625, 0.0, 0.625, 0.75, 0.625, 0.75, 0.625, 0.75, 0.625, 0.75, 0.125, 0.75, 0.125, 0.75, 0.125, 0.75, 0.125, 0.75, 0.875, 0.75, 0.875, 0.75, 0.875, 0.75, 0.875, 0.75, 0.5502, 0.0, 0.4498, 0.0, 0.4498, 0.0, 0.5502, 0.0, 0.625, 0.75, 0.375, 0.75, 0.375, 0.75, 0.625, 0.75, 0.5502, 0.0, 0.4498, 0.0, 0.4498, 0.0, 0.5502, 0.0, 0.5502, 0.75, 0.5502, 0.75, 0.625, 0.75, 0.625, 0.75, 0.875, 0.75, 0.875, 0.75, 0.875, 0.75, 0.875, 0.75, 0.4498, 0.75, 0.4498, 0.75, 0.375, 0.75, 0.375, 0.75, 0.4498, 0.0, 0.4498, 0.0, 0.375, 0.0, 0.375, 0.0, 0.375, 0.75, 0.625, 0.75, 0.625, 0.75, 0.5502, 0.75, 0.4498, 0.75, 0.375, 0.75, 0.375, 1.0, 0.625, 1.0, 0.625, 1.0, 0.5502, 1.0, 0.4498, 1.0, 0.375, 1.0, 0.625, 0.75, 0.375, 0.75, 0.375, 0.75, 0.4498, 0.75, 0.5502, 0.75, 0.625, 0.75, 0.875, 0.75, 0.875, 0.75, 0.875, 0.75, 0.875, 0.75, 0.4498, 0.0, 0.375, 0.0, 0.375, 0.0, 0.4498, 0.0, 0.375, 0.75, 0.375, 0.75, 0.375, 0.75, 0.375, 0.75, 0.4498, 0.75, 0.5502, 0.75, 0.5502, 0.75, 0.4498, 0.75, 0.125, 0.75, 0.125, 0.75, 0.125, 0.75, 0.125, 0.75, 0.375, 0.75, 0.4498, 0.75, 0.4498, 0.75, 0.375, 0.75, 0.5502, 0.75, 0.625, 0.75, 0.625, 0.75, 0.5502, 0.75, 0.375, 1.0, 0.625, 1.0, 0.625, 1.0, 0.375, 1.0, 0.875, 0.75, 0.875, 0.75, 0.875, 0.75, 0.875, 0.75, 0.625, 0.75, 0.625, 0.75, 0.625, 0.75, 0.625, 0.75])
me_cube_cube_002.materials.append(mat_srubki)
me_cube_cube_002.use_remesh_preserve_volume = False
me_cube_cube_002.use_remesh_preserve_attributes = False
me_cube_cube_002.use_mirror_vertex_groups = False
me_cube_cube_002.update()
me_cube_cube_002.normals_split_custom_set([tuple(v) for v in zip(*[iter([-1.0, 0.0, 0.0, -1.0, 0.0, 0.0, -1.0, 0.0, 0.0, -1.0, 0.0, 0.0, 0.0, 1.0, 0.0, 0.0, 1.0, 0.0, 0.0, 1.0, 0.0, 0.0, 1.0, 0.0, 1.0, 0.0, 0.0, 1.0, 0.0, 0.0, 1.0, 0.0, 0.0, 1.0, 0.0, 0.0, -0.6061, 0.7954, 0.0, -0.6061, 0.7954, 0.0, -0.6061, 0.7954, 0.0, -0.6061, 0.7954, 0.0, 0.0, 2.561e-08, -1.0, 0.0, 2.561e-08, -1.0, 0.0, 2.561e-08, -1.0, 0.0, 2.561e-08, -1.0, 0.0, -2.561e-08, 1.0, 0.0, -2.561e-08, 1.0, 0.0, -2.561e-08, 1.0, 0.0, -2.561e-08, 1.0, 7.688e-08, 6.148e-08, -1.0, 7.688e-08, 6.148e-08, -1.0, 7.688e-08, 6.148e-08, -1.0, 7.688e-08, 6.148e-08, -1.0, 0.0, 4.836e-08, -1.0, 0.0, 4.836e-08, -1.0, 0.0, 4.836e-08, -1.0, 0.0, 4.836e-08, -1.0, 0.0, -4.836e-08, 1.0, 0.0, -4.836e-08, 1.0, 0.0, -4.836e-08, 1.0, 0.0, -4.836e-08, 1.0, 0.606, 0.7954, 0.0, 0.606, 0.7954, 0.0, 0.606, 0.7954, 0.0, 0.606, 0.7954, 0.0, 0.0, -4.836e-08, 1.0, 0.0, -4.836e-08, 1.0, 0.0, -4.836e-08, 1.0, 0.0, -4.836e-08, 1.0, 0.0, -4.836e-08, 1.0, 0.0, -4.836e-08, 1.0, 0.0, -4.836e-08, 1.0, 0.0, -4.836e-08, 1.0, 0.0, 4.836e-08, -1.0, 0.0, 4.836e-08, -1.0, 0.0, 4.836e-08, -1.0, 0.0, 4.836e-08, -1.0, 0.0, 4.836e-08, -1.0, 0.0, 4.836e-08, -1.0, 0.0, 4.836e-08, -1.0, 0.0, 4.836e-08, -1.0, -0.6882, -0.7255, 0.0, -0.6882, -0.7255, 0.0, -0.6882, -0.7255, 0.0, -0.6882, -0.7255, 0.0, 0.0, -1.0, 0.0, 0.0, -1.0, 0.0, 0.0, -1.0, 0.0, 0.0, -1.0, 0.0, 0.0, -2.561e-08, 1.0, 0.0, -2.561e-08, 1.0, 0.0, -2.561e-08, 1.0, 0.0, -2.561e-08, 1.0, 0.0, -2.561e-08, 1.0, 0.0, -2.561e-08, 1.0, 0.0, -2.561e-08, 1.0, 0.0, -2.561e-08, 1.0, 0.0, 2.561e-08, -1.0, 0.0, 2.561e-08, -1.0, 0.0, 2.561e-08, -1.0, 0.0, 2.561e-08, -1.0, 0.0, 2.561e-08, -1.0, 0.0, 2.561e-08, -1.0, 0.0, 2.561e-08, -1.0, 0.0, 2.561e-08, -1.0, 0.0, 1.0, 0.0, 0.0, 1.0, 0.0, 0.0, 1.0, 0.0, 0.0, 1.0, 0.0, 0.0, 1.0, 0.0, 0.0, 1.0, 0.0, 0.0, 1.0, 0.0, 0.0, 1.0, 0.0, -7.096e-08, 8.565e-08, -1.0, -7.096e-08, 8.565e-08, -1.0, -7.096e-08, 8.565e-08, -1.0, -7.096e-08, 8.565e-08, -1.0, -0.7092, 0.705, 0.0, -0.7092, 0.705, 0.0, -0.7092, 0.705, 0.0, -0.7092, 0.705, 0.0, 3.075e-08, -6.148e-08, 1.0, 3.075e-08, -6.148e-08, 1.0, 3.075e-08, -6.148e-08, 1.0, 3.075e-08, -6.148e-08, 1.0, -7.688e-08, 6.148e-08, -1.0, -7.688e-08, 6.148e-08, -1.0, -7.688e-08, 6.148e-08, -1.0, -7.688e-08, 6.148e-08, -1.0, 0.6882, -0.7255, 0.0, 0.6882, -0.7255, 0.0, 0.6882, -0.7255, 0.0, 0.6882, -0.7255, 0.0, -3.075e-08, -6.148e-08, 1.0, -3.075e-08, -6.148e-08, 1.0, -3.075e-08, -6.148e-08, 1.0, -3.075e-08, -6.148e-08, 1.0, 0.7092, 0.705, 0.0, 0.7092, 0.705, 0.0, 0.7092, 0.705, 0.0, 0.7092, 0.705, 0.0, 0.0, -1.0, 0.0, 0.0, -1.0, 0.0, 0.0, -1.0, 0.0, 0.0, -1.0, 0.0, 0.0, -1.0, 0.0, 0.0, -1.0, 0.0, 0.0, -1.0, 0.0, 0.0, -1.0, 0.0, 5.322e-08, 8.565e-08, -1.0, 5.322e-08, 8.565e-08, -1.0, 5.322e-08, 8.565e-08, -1.0, 5.322e-08, 8.565e-08, -1.0, 1.0, 0.0, 0.0, 1.0, 0.0, 0.0, 1.0, 0.0, 0.0, 1.0, 0.0, 0.0, 0.0, -6.094e-08, 1.0, 0.0, -6.094e-08, 1.0, 0.0, -6.094e-08, 1.0, 0.0, -6.094e-08, 1.0, -7.096e-08, -8.565e-08, 1.0, -7.096e-08, -8.565e-08, 1.0, -7.096e-08, -8.565e-08, 1.0, -7.096e-08, -8.565e-08, 1.0, 5.322e-08, -8.565e-08, 1.0, 5.322e-08, -8.565e-08, 1.0, 5.322e-08, -8.565e-08, 1.0, 5.322e-08, -8.565e-08, 1.0, 0.0, 1.441e-07, -1.0, 0.0, 1.441e-07, -1.0, 0.0, 1.441e-07, -1.0, 0.0, 1.441e-07, -1.0, 0.0, 6.094e-08, -1.0, 0.0, 6.094e-08, -1.0, 0.0, 6.094e-08, -1.0, 0.0, 6.094e-08, -1.0, 0.0, 1.0, 0.0, 0.0, 1.0, 0.0, 0.0, 1.0, 0.0, 0.0, 1.0, 0.0, 0.0, -1.0, 0.0, 0.0, -1.0, 0.0, 0.0, -1.0, 0.0, 0.0, -1.0, 0.0, 0.0, 1.0, 0.0, 0.0, 1.0, 0.0, 0.0, 1.0, 0.0, 0.0, 1.0, 0.0, 0.0, 1.0, 0.0, 0.0, 1.0, 0.0, 0.0, -1.441e-07, 1.0, 0.0, -1.441e-07, 1.0, 0.0, -1.441e-07, 1.0, 0.0, -1.441e-07, 1.0, 0.0, 1.441e-07, -1.0, 0.0, 1.441e-07, -1.0, 0.0, 1.441e-07, -1.0, 0.0, 1.441e-07, -1.0, 0.0, -1.441e-07, 1.0, 0.0, -1.441e-07, 1.0, 0.0, -1.441e-07, 1.0, 0.0, -1.441e-07, 1.0, -1.0, 0.0, 0.0, -1.0, 0.0, 0.0, -1.0, 0.0, 0.0, -1.0, 0.0, 0.0, -1.0, 0.0, 0.0, -1.0, 0.0, 0.0, -1.0, 0.0, 0.0, -1.0, 0.0, 0.0, -1.0, 0.0, 0.0, -1.0, 0.0, 0.0, -1.0, 0.0, 0.0, -1.0, 0.0, 0.0, 0.4844, -5.74e-08, 0.8749, 0.4844, -5.74e-08, 0.8749, 0.4844, -5.74e-08, 0.8749, 0.4844, -5.74e-08, 0.8749, -0.4844, 4.217e-07, 0.8749, -0.4844, 4.217e-07, 0.8749, -0.4844, 4.217e-07, 0.8749, -0.4844, 4.217e-07, 0.8749, 0.4843, 5.74e-08, -0.8749, 0.4843, 5.74e-08, -0.8749, 0.4843, 5.74e-08, -0.8749, 0.4843, 5.74e-08, -0.8749, -0.4843, 5.74e-08, -0.8749, -0.4843, 5.74e-08, -0.8749, -0.4843, 5.74e-08, -0.8749, -0.4843, 5.74e-08, -0.8749, 0.0, 1.0, 0.0, 0.0, 1.0, 0.0, 0.0, 1.0, 0.0, 0.0, 1.0, 0.0, 0.0, 1.0, 0.0, 0.0, 1.0, 0.0, 0.0, -1.0, 0.0, 0.0, -1.0, 0.0, 0.0, -1.0, 0.0, 0.0, -1.0, 0.0, 0.0, -1.0, 0.0, 0.0, -1.0, 0.0, 0.0, -1.0, 0.0, 0.0, -1.0, 0.0, 0.0, -1.0, 0.0, 0.0, -1.0, 0.0, 0.0, -1.0, 0.0, 0.0, -1.0, 0.0, 0.0, 0.0, 1.0, 0.0, 0.0, 1.0, 0.0, 0.0, 1.0, 0.0, 0.0, 1.0, -0.4843, 0.0, -0.8749, -0.4843, 0.0, -0.8749, -0.4843, 0.0, -0.8749, -0.4843, 0.0, -0.8749, 0.0, 0.0, -1.0, 0.0, 0.0, -1.0, 0.0, 0.0, -1.0, 0.0, 0.0, -1.0, 1.0, 0.0, 0.0, 1.0, 0.0, 0.0, 1.0, 0.0, 0.0, 1.0, 0.0, 0.0, 0.0, 0.0, -1.0, 0.0, 0.0, -1.0, 0.0, 0.0, -1.0, 0.0, 0.0, -1.0, 0.4843, 0.0, -0.8749, 0.4843, 0.0, -0.8749, 0.4843, 0.0, -0.8749, 0.4843, 0.0, -0.8749, 0.4844, 0.0, 0.8749, 0.4844, 0.0, 0.8749, 0.4844, 0.0, 0.8749, 0.4844, 0.0, 0.8749, 1.0, 0.0, 0.0, 1.0, 0.0, 0.0, 1.0, 0.0, 0.0, 1.0, 0.0, 0.0, -0.4844, 0.0, 0.8749, -0.4844, 0.0, 0.8749, -0.4844, 0.0, 0.8749, -0.4844, 0.0, 0.8749, 0.0, 0.0, 1.0, 0.0, 0.0, 1.0, 0.0, 0.0, 1.0, 0.0, 0.0, 1.0])] * 3)])
me_cylinder_005_cylinder_012 = bpy.data.meshes.new('Cylinder.005_Cylinder.012')
me_cylinder_005_cylinder_012.from_pydata([(-0.02529, 0.02049, 0.04143), (-0.02529, 0.02049, -0.01184), (0.02797, 0.02049, -0.01184), (0.02797, 0.02049, 0.002727), (-0.01073, 0.02049, 0.04143), (-0.02529, -0.02049, 0.04143), (-0.02529, -0.02049, -0.01184), (-0.01073, -0.02049, 0.04143), (0.02797, -0.02049, 0.002727), (0.02797, -0.02049, -0.01184), (0.04925, 0.03686, -0.01184), (0.04925, -0.03686, -0.01184), (-0.04657, 0.03686, -0.01184), (-0.04657, 0.03686, -0.03665), (0.04925, 0.03686, -0.03665), (-0.04657, -0.03686, -0.01184), (-0.04657, -0.03686, -0.03665), (0.04925, -0.03686, -0.03665)], [], [(0, 4, 3, 2, 1), (5, 0, 1, 6), (7, 5, 6, 9, 8), (3, 8, 9, 2), (9, 11, 10, 2), (10, 14, 13, 12), (2, 10, 12, 1), (6, 15, 11, 9), (1, 12, 15, 6), (16, 13, 14, 17), (15, 16, 17, 11), (12, 13, 16, 15), (11, 17, 14, 10), (7, 8, 3, 4), (7, 4, 0, 5)])
_uv = me_cylinder_005_cylinder_012.uv_layers.new(name='UVMap')
_uv.uv.foreach_set('vector', [0.375, 0.75, 0.375, 0.8184, 0.5566, 1.0, 0.625, 1.0, 0.625, 0.75, 0.375, 0.5, 0.375, 0.75, 0.625, 0.75, 0.625, 0.5, 0.375, 0.4317, 0.375, 0.5, 0.625, 0.5, 0.625, 0.25, 0.5566, 0.25, 0.5566, 0.0, 0.5566, 0.25, 0.625, 0.25, 0.625, 0.0, 0.625, 0.25, 0.625, 0.25, 0.625, 0.0, 0.625, 0.0, 0.625, 1.0, 0.625, 1.0, 0.625, 0.75, 0.625, 0.75, 0.625, 1.0, 0.625, 1.0, 0.625, 0.75, 0.625, 0.75, 0.625, 0.5, 0.625, 0.5, 0.625, 0.25, 0.625, 0.25, 0.625, 0.75, 0.625, 0.75, 0.625, 0.5, 0.625, 0.5, 0.625, 0.5, 0.625, 0.75, 0.875, 0.75, 0.875, 0.5, 0.625, 0.5, 0.625, 0.5, 0.625, 0.25, 0.625, 0.25, 0.625, 0.75, 0.625, 0.75, 0.625, 0.5, 0.625, 0.5, 0.625, 0.25, 0.625, 0.25, 0.625, 0.0, 0.625, 0.0, 0.3067, 0.5, 0.125, 0.5, 0.125, 0.75, 0.3067, 0.75, 0.3067, 0.5, 0.3067, 0.75, 0.375, 0.75, 0.375, 0.5])
me_cylinder_005_cylinder_012.materials.append(mat_srubki)
me_cylinder_005_cylinder_012.use_remesh_preserve_volume = False
me_cylinder_005_cylinder_012.use_remesh_preserve_attributes = False
me_cylinder_005_cylinder_012.use_mirror_vertex_groups = False
me_cylinder_005_cylinder_012.update()
me_cylinder_005_cylinder_012.normals_split_custom_set([tuple(v) for v in zip(*[iter([-6.494e-09, 1.0, 0.0, -6.494e-09, 1.0, 0.0, -6.494e-09, 1.0, 0.0, -6.494e-09, 1.0, 0.0, -6.494e-09, 1.0, 0.0, -1.0, -2.158e-08, 0.0, -1.0, -2.158e-08, 0.0, -1.0, -2.158e-08, 0.0, -1.0, -2.158e-08, 0.0, 6.494e-09, -1.0, -5.574e-08, 6.494e-09, -1.0, -5.574e-08, 6.494e-09, -1.0, -5.574e-08, 6.494e-09, -1.0, -5.574e-08, 6.494e-09, -1.0, -5.574e-08, 1.0, 1.022e-08, 0.0, 1.0, 1.022e-08, 0.0, 1.0, 1.022e-08, 0.0, 1.0, 1.022e-08, 0.0, 4.479e-05, -4.871e-08, 1.0, 4.479e-05, -4.871e-08, 1.0, 4.479e-05, -4.871e-08, 1.0, 4.479e-05, -4.871e-08, 1.0, 0.0, 1.0, 0.0, 0.0, 1.0, 0.0, 0.0, 1.0, 0.0, 0.0, 1.0, 0.0, 0.0, 5.82e-05, 1.0, 0.0, 5.82e-05, 1.0, 0.0, 5.82e-05, 1.0, 0.0, 5.82e-05, 1.0, 0.0, -5.831e-05, 1.0, 0.0, -5.831e-05, 1.0, 0.0, -5.831e-05, 1.0, 0.0, -5.831e-05, 1.0, -4.483e-05, -4.872e-08, 1.0, -4.483e-05, -4.872e-08, 1.0, -4.483e-05, -4.872e-08, 1.0, -4.483e-05, -4.872e-08, 1.0, 0.0, 0.0, -1.0, 0.0, 0.0, -1.0, 0.0, 0.0, -1.0, 0.0, 0.0, -1.0, 0.0, -1.0, 0.0, 0.0, -1.0, 0.0, 0.0, -1.0, 0.0, 0.0, -1.0, 0.0, -1.0, 0.0, 0.0, -1.0, 0.0, 0.0, -1.0, 0.0, 0.0, -1.0, 0.0, 0.0, 1.0, 6.365e-08, 0.0, 1.0, 6.365e-08, 0.0, 1.0, 6.365e-08, 0.0, 1.0, 6.365e-08, 0.0, 0.7071, -2.595e-08, 0.7071, 0.7071, -2.595e-08, 0.7071, 0.7071, -2.595e-08, 0.7071, 0.7071, -2.595e-08, 0.7071, 0.0, 0.0, 1.0, 0.0, 0.0, 1.0, 0.0, 0.0, 1.0, 0.0, 0.0, 1.0])] * 3)])

# ---- objects
ob_cube_004_cube_026 = bpy.data.objects.new('Cube.004_Cube.026', me_cube_004_cube_026)
ob_cube_005_cube_027 = bpy.data.objects.new('Cube.005_Cube.027', me_cube_005_cube_027)
ob_cylinder_001_cylinder_009 = bpy.data.objects.new('Cylinder.001_Cylinder.009', me_cylinder_001_cylinder_009)
ob_cylinder_002_cylinder_010 = bpy.data.objects.new('Cylinder.002_Cylinder.010', me_cylinder_002_cylinder_010)
ob_cube_007_cube_030 = bpy.data.objects.new('Cube.007_Cube.030', me_cube_007_cube_030)
ob_cube_000_cube_028 = bpy.data.objects.new('Cube.000_Cube.028', me_cube_000_cube_028)
ob_cube_001_cube_022 = bpy.data.objects.new('Cube.001_Cube.022', me_cube_001_cube_022)
ob_cylinder_004_cylinder_011 = bpy.data.objects.new('Cylinder.004_Cylinder.011', me_cylinder_004_cylinder_011)
ob_cube_cube_002 = bpy.data.objects.new('Cube_Cube.002', me_cube_cube_002)
ob_cylinder_005_cylinder_012 = bpy.data.objects.new('Cylinder.005_Cylinder.012', me_cylinder_005_cylinder_012)

# ---- transforms, parenting, visibility, modifiers, constraints
ob_cube_004_cube_026.location = (0.0, 0.0, 0.0)
ob_cube_004_cube_026.rotation_euler = (1.571, -0.0, 0.0)
ob_cube_004_cube_026.lineart.crease_threshold = 0.0
ob_cube_005_cube_027.location = (0.0, 0.0, 0.0)
ob_cube_005_cube_027.rotation_euler = (1.571, -0.0, 0.0)
ob_cube_005_cube_027.lineart.crease_threshold = 0.0
ob_cylinder_001_cylinder_009.location = (-0.1217, 0.1217, 0.0)
ob_cylinder_001_cylinder_009.rotation_euler = (1.571, -0.0, 0.0)
ob_cylinder_001_cylinder_009.lineart.crease_threshold = 0.0
ob_cylinder_002_cylinder_010.location = (0.0, 0.0, 0.0)
ob_cylinder_002_cylinder_010.rotation_euler = (1.571, -0.0, 0.0)
ob_cylinder_002_cylinder_010.lineart.crease_threshold = 0.0
ob_cube_007_cube_030.location = (0.0, 0.0, 0.0)
ob_cube_007_cube_030.rotation_euler = (1.571, -0.0, 0.0)
ob_cube_007_cube_030.lineart.crease_threshold = 0.0
ob_cube_000_cube_028.location = (0.0, 0.0, 0.0)
ob_cube_000_cube_028.rotation_euler = (1.571, -0.0, 0.0)
ob_cube_000_cube_028.lineart.crease_threshold = 0.0
ob_cube_001_cube_022.location = (0.0, 0.0, 0.0)
ob_cube_001_cube_022.rotation_euler = (1.571, -0.0, 0.0)
ob_cube_001_cube_022.lineart.crease_threshold = 0.0
ob_cylinder_004_cylinder_011.location = (0.0, 0.0, 20.46)
ob_cylinder_004_cylinder_011.scale = (389.9, 389.9, 389.9)
ob_cylinder_004_cylinder_011.lineart.crease_threshold = 0.0
ob_cube_cube_002.location = (-230.6, -32.44, 19.65)
ob_cube_cube_002.scale = (389.9, 389.9, 389.9)
ob_cube_cube_002.lineart.crease_threshold = 0.0
ob_cylinder_005_cylinder_012.location = (179.3, 0.734, 14.32)
ob_cylinder_005_cylinder_012.scale = (389.9, 389.9, 389.9)
ob_cylinder_005_cylinder_012.lineart.crease_threshold = 0.0

# ---- collection membership
col_collection_1.objects.link(ob_cube_004_cube_026)
col_collection_1.objects.link(ob_cube_005_cube_027)
col_collection_1.objects.link(ob_cylinder_001_cylinder_009)
col_collection_1.objects.link(ob_cylinder_002_cylinder_010)
col_collection_1.objects.link(ob_cube_007_cube_030)
col_collection_1.objects.link(ob_cube_000_cube_028)
col_collection_1.objects.link(ob_cube_001_cube_022)
col_collection_11.objects.link(ob_cylinder_004_cylinder_011)
col_collection_11.objects.link(ob_cube_cube_002)
col_collection_11.objects.link(ob_cylinder_005_cylinder_012)

# ---- scene / render settings (as saved in the file)
scene.frame_start = 1; scene.frame_end = 250; scene.frame_set(1)
scene.render.engine = 'CYCLES'
scene.render.resolution_percentage = 50
scene.render.dither_intensity = 0.0
scene.cycles.use_denoising = False
scene.cycles.samples = 128
scene.cycles.sampling_pattern = 'TABULATED_SOBOL'
scene.cycles.use_adaptive_sampling = False
scene.cycles.use_light_tree = False
scene.cycles.blur_glossy = 0.0
scene.cycles.sample_clamp_indirect = 0.0
scene.view_settings.view_transform = 'Standard'
scene.unit_settings.scale_length = 0.01
bpy.context.view_layer.update()

# ---- added for rendering (the .blend has no active camera and no usable light): camera, sun
cam_auto = bpy.data.cameras.new('AutoCamera')
cam_auto.lens = 50.0
cam_auto.sensor_width = 36.0
cam_auto.clip_end = 1000.0
ob_auto_camera = bpy.data.objects.new('AutoCamera', cam_auto)
scene.collection.objects.link(ob_auto_camera)
ob_auto_camera.location = (6.6006, -7.9014, 6.57034)
ob_auto_camera.rotation_euler = (1.09748, -7.21219e-08, 0.694738)
scene.camera = ob_auto_camera
light_auto_sun = bpy.data.lights.new('AutoSun', 'SUN')
light_auto_sun.energy = 3.0
light_auto_sun.angle = 0.0523599
ob_auto_sun = bpy.data.objects.new('AutoSun', light_auto_sun)
scene.collection.objects.link(ob_auto_sun)
ob_auto_sun.rotation_euler = (0.872665, 0.174533, 0.523599)
bpy.context.view_layer.update()
